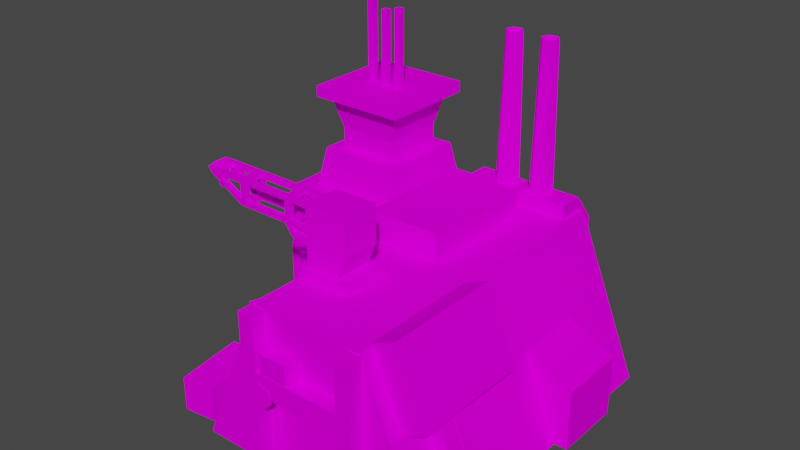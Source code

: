 # Source: barack_4_b.blend  (saved by Blender 3.1.7; exported with 4.5.12 LTS)
import bpy
from mathutils import Matrix  # noqa: F401  (used for matrix-valued properties, if any)

bpy.ops.wm.read_factory_settings(use_empty=True)
scene = bpy.context.scene
scene.name = 'Scene'

# ---- collections
col_collection = bpy.data.collections.new('Collection'); scene.collection.children.link(col_collection)

# ---- images (referenced by path relative to the original .blend; pixels are not part of the script)
import os
ASSET_DIR = os.environ.get("B2B_ASSET_DIR", "")  # directory of the original .blend (textures are referenced by path, not embedded)
HERE = os.path.dirname(os.path.abspath(__file__))  # packed textures are extracted next to this script under _unpacked/

def load_image(name, relpath, width, height, colorspace="sRGB"):
    """Load a texture the original file referenced (path relative to the .blend, or extracted next to this script)."""
    p = next((c for c in (os.path.join(HERE, relpath), os.path.join(ASSET_DIR, relpath)) if relpath and os.path.exists(c)), "")
    if p:
        img = bpy.data.images.load(p, check_existing=True)
        img.name = name
    else:  # same state as the original file: an image datablock whose file is absent (Cycles renders it pink)
        img = bpy.data.images.new(name, width, height)
        img.source = "FILE"
        img.filepath = "//" + (relpath or name)
    img.colorspace_settings.name = colorspace
    return img
img_barack5_2d_view_png = load_image('barack5_2D_View.png', 'barack5_2D_View.png', 1024, 1024, 'sRGB')

# ---- materials (node trees are filled in below, after node groups)
mat_barack_1 = bpy.data.materials.new('barack.1')
mat_barack_1.use_transparent_shadow = False

# ---- node groups
ng_auto_smooth = bpy.data.node_groups.new('Auto Smooth', 'GeometryNodeTree')
_s = ng_auto_smooth.interface.new_socket(name='Geometry', in_out='OUTPUT', socket_type='NodeSocketGeometry')
_s = ng_auto_smooth.interface.new_socket(name='Geometry', in_out='INPUT', socket_type='NodeSocketGeometry')
_s = ng_auto_smooth.interface.new_socket(name='Angle', in_out='INPUT', socket_type='NodeSocketFloat')
_s.subtype = 'ANGLE'
_s.min_value = 0.0
_s.max_value = 3.142
ng_auto_smooth.is_modifier = True
_N = ng_auto_smooth.nodes; _L = ng_auto_smooth.links
n0 = _N.new('NodeGroupOutput'); n0.name = 'Group Output'; n0.location = (480, -100)
n1 = _N.new('NodeGroupInput'); n1.name = 'Group Input'; n1.location = (-420, -300)
n2 = _N.new('NodeGroupInput'); n2.name = 'Group Input.001'; n2.location = (-60, -100)
n3 = _N.new('GeometryNodeSetShadeSmooth'); n3.name = 'Set Shade Smooth'; n3.location = (120, -100)
n3.domain = 'EDGE'
n4 = _N.new('GeometryNodeSetShadeSmooth'); n4.name = 'Set Shade Smooth.001'; n4.location = (300, -100)
n5 = _N.new('GeometryNodeInputMeshEdgeAngle'); n5.name = 'Edge Angle'; n5.location = (-420, -220)
n6 = _N.new('GeometryNodeInputEdgeSmooth'); n6.name = 'Is Edge Smooth'; n6.location = (-60, -160)
n7 = _N.new('GeometryNodeInputShadeSmooth'); n7.name = 'Is Face Smooth'; n7.location = (-240, -340)
n8 = _N.new('FunctionNodeBooleanMath'); n8.name = 'Boolean Math'; n8.location = (-60, -220)
n9 = _N.new('FunctionNodeCompare'); n9.name = 'Compare'; n9.location = (-240, -180)
n9.operation = 'LESS_EQUAL'
_L.new(n5.outputs[0], n9.inputs[0])
_L.new(n4.outputs[0], n0.inputs[0])
_L.new(n1.outputs[1], n9.inputs[1])
_L.new(n9.outputs[0], n8.inputs[0])
_L.new(n7.outputs[0], n8.inputs[1])
_L.new(n2.outputs[0], n3.inputs[0])
_L.new(n6.outputs[0], n3.inputs[1])
_L.new(n3.outputs[0], n4.inputs[0])
_L.new(n8.outputs[0], n3.inputs[2])
n0.is_active_output = True

# ---- material node trees
mat_barack_1.use_nodes = True; mat_barack_1.node_tree.nodes.clear()
_N = mat_barack_1.node_tree.nodes; _L = mat_barack_1.node_tree.links
n0 = _N.new('ShaderNodeBsdfPrincipled'); n0.name = 'Principled BSDF'; n0.location = (10, 300)
n0.distribution = 'GGX'
n0.subsurface_method = 'RANDOM_WALK_SKIN'
n0.inputs[3].default_value = 1.45
n0.inputs[13].default_value = 0.0
n0.inputs[27].default_value = (0.0, 0.0, 0.0, 1.0)
n0.inputs[28].default_value = 1.0
n1 = _N.new('ShaderNodeOutputMaterial'); n1.name = 'Material Output'; n1.location = (300, 300)
n2 = _N.new('ShaderNodeTexImage'); n2.name = 'Image Texture'; n2.location = (-280, 275)
n2.image = img_barack5_2d_view_png
_L.new(n0.outputs[0], n1.inputs[0])
_L.new(n2.outputs[0], n0.inputs[0])
n1.is_active_output = True

# ---- world
world_world = bpy.data.worlds.new('World'); scene.world = world_world
world_world.use_nodes = True; world_world.node_tree.nodes.clear()
_N = world_world.node_tree.nodes; _L = world_world.node_tree.links
n0 = _N.new('ShaderNodeOutputWorld'); n0.name = 'World Output'; n0.location = (300, 300)
n1 = _N.new('ShaderNodeBackground'); n1.name = 'Background'; n1.location = (10, 300)
n1.inputs[0].default_value = (0.05088, 0.05088, 0.05088, 1.0)
_L.new(n1.outputs[0], n0.inputs[0])
n0.is_active_output = True
world_world.color = (0.05088, 0.05088, 0.05088)
world_world.use_sun_shadow = False
world_world.sun_shadow_jitter_overblur = 0.0

# ---- meshes
me_barack_1 = bpy.data.meshes.new('barack.1')
me_barack_1.from_pydata([(-1.048, -3.71, 3.432), (4.612, -3.71, 3.432), (3.11, -0.04759, 3.432), (4.612, -3.71, -3.779), (0.4544, -0.04759, 3.432), (4.612, -3.71, -2.321), (4.612, -3.71, -0.7202), (3.11, -0.04758, -3.779), (3.814, -1.763, -0.7202), (3.814, -1.763, -2.321), (-2.199, -0.04758, -1.12), (0.4544, -0.04758, -0.7202), (4.612, -2.176, -0.7202), (4.612, -2.176, -2.321), (4.907, -3.71, -2.321), (4.907, -3.71, -0.7202), (4.907, -2.316, -0.7202), (4.907, -2.316, -2.321), (2.69, -3.71, -3.779), (0.6641, -0.04758, -3.779), (0.8737, -3.71, 3.432), (2.69, -3.71, 3.432), (0.8737, -3.71, -3.779), (2.69, -1.763, 3.432), (0.8737, -1.763, 3.432), (0.06235, -0.04758, -1.12), (0.06235, -0.04758, -3.391), (-2.199, -0.04758, -3.391), (-2.043, 0.834, -1.279), (-0.09364, 0.834, -1.279), (-0.09364, 0.834, -3.237), (-2.043, 0.834, -3.237), (-1.765, 0.834, -1.562), (-0.3711, 0.834, -1.562), (-0.3711, 0.834, -2.963), (-1.765, 0.834, -2.963), (-1.955, 2.029, -1.369), (-0.1815, 2.029, -1.369), (-0.1815, 2.029, -3.15), (-1.955, 2.029, -3.15), (-2.171, 2.029, -1.148), (0.03454, 2.029, -1.148), (0.03454, 2.029, -3.364), (-2.171, 2.029, -3.364), (-2.171, 2.284, -3.364), (0.03454, 2.284, -3.364), (0.03454, 2.284, -1.148), (-2.171, 2.284, -1.148), (-0.3711, 1.304, -1.562), (-1.765, 1.304, -1.562), (-1.765, 1.304, -2.963), (-0.3711, 1.304, -2.963), (-2.591, -3.71, -3.779), (-1.048, -3.71, -0.7202), (-2.591, -3.71, -0.7202), (-2.591, -0.04758, -0.7202), (-2.591, -0.04758, -3.779), (0.8737, -3.71, 3.307), (2.69, -3.71, 3.307), (2.69, -1.763, 3.307), (0.8737, -1.763, 3.307), (0.426, -3.71, 3.772), (0.426, -3.71, 3.425), (0.426, -0.07434, 3.425), (0.7749, -3.71, 3.772), (0.7749, -0.07434, 3.772), (0.7749, -3.71, 3.425), (0.7749, -0.07434, 3.425), (0.426, -0.07434, 3.772), (0.7749, -1.745, 3.425), (0.7749, -1.745, 3.772), (0.7749, -1.269, 3.425), (0.7749, -1.269, 3.772), (2.789, -1.269, 3.772), (2.789, -1.745, 3.772), (3.138, -3.71, 3.772), (3.138, -3.71, 3.425), (3.138, -0.07434, 3.425), (2.789, -3.71, 3.772), (2.789, -0.07434, 3.772), (2.789, -3.71, 3.425), (2.789, -0.07434, 3.425), (3.138, -0.07434, 3.772), (2.789, -1.745, 3.425), (2.789, -1.269, 3.425), (3.729, -1.665, 3.119), (3.058, -0.004829, 3.119), (3.729, -1.665, 0.4159), (3.058, -0.004828, 0.4159), (4.306, -1.393, 3.119), (3.635, 0.2677, 3.119), (4.306, -1.393, 0.4159), (3.635, 0.2677, 0.4159), (0.9095, -1.243, 3.763), (0.9095, -0.8125, 3.763), (0.9095, -1.243, 3.445), (0.9095, -0.8125, 3.445), (1.572, -1.243, 3.763), (1.572, -0.8125, 3.763), (1.572, -1.243, 3.445), (1.572, -0.8125, 3.445), (4.059, -1.492, 2.109), (4.955, -3.71, 2.109), (4.059, -1.492, 2.451), (4.955, -3.71, 2.451), (3.756, -1.639, 2.109), (4.602, -3.71, 2.109), (3.756, -1.639, 2.451), (4.602, -3.71, 2.451), (4.059, -1.492, 1.704), (4.955, -3.71, 1.704), (4.059, -1.492, 2.046), (4.955, -3.71, 2.046), (3.756, -1.639, 1.704), (4.602, -3.71, 1.704), (3.756, -1.639, 2.046), (4.602, -3.71, 2.046), (0.4567, 0.5884, 0.1009), (2.133, 0.5884, 0.1009), (0.4567, 0.5884, -2.602), (2.133, 0.5884, -2.602), (0.4567, -0.09232, 0.1009), (2.133, -0.09232, 0.1009), (0.4567, -0.09231, -2.602), (2.133, -0.09231, -2.602), (-1.5, 2.181, -2.091), (-1.5, 4.29, -2.091), (-1.5, 2.181, -2.243), (-1.5, 4.29, -2.243), (-1.347, 2.181, -2.091), (-1.347, 4.29, -2.091), (-1.347, 2.181, -2.243), (-1.347, 4.29, -2.243), (-1.123, 2.19, -2.096), (-1.123, 3.953, -2.096), (-1.123, 2.19, -2.238), (-1.123, 3.953, -2.238), (-0.9803, 2.19, -2.096), (-0.9803, 3.953, -2.096), (-0.9803, 2.19, -2.238), (-0.9803, 3.953, -2.238), (-0.7682, 2.212, -2.096), (-0.7682, 4.041, -2.096), (-0.7682, 2.212, -2.238), (-0.7682, 4.041, -2.238), (-0.6257, 2.212, -2.096), (-0.6257, 4.041, -2.096), (-0.6257, 2.212, -2.238), (-0.6257, 4.041, -2.238), (1.831, -3.71, -3.099), (1.831, 0.2736, -3.099), (1.831, -3.71, -4.212), (3.024, -3.71, -3.099), (3.024, 0.2736, -3.099), (3.024, -3.71, -4.212), (1.831, 0.2736, -3.679), (1.831, -0.4069, -4.212), (3.024, -0.4069, -4.212), (3.024, 0.2736, -3.679), (1.733, -3.71, -3.099), (1.733, 0.2736, -3.099), (1.733, -3.71, -4.212), (0.5396, -3.71, -3.099), (0.5396, 0.2736, -3.099), (0.5396, -3.71, -4.212), (1.733, 0.2736, -3.679), (1.733, -0.4069, -4.212), (0.5396, -0.4069, -4.212), (0.5396, 0.2736, -3.679), (-2.031, -3.71, 3.285), (-2.031, -2.904, 3.285), (-2.246, -3.71, 1.669), (-2.246, -2.904, 1.669), (-1.272, -3.71, 3.185), (-1.272, -2.904, 3.185), (-1.487, -3.71, 1.569), (-1.487, -2.904, 1.569), (0.766, 1.257, 1.865), (0.766, 1.376, 1.755), (-1.435, 1.376, 1.755), (-1.266, 1.376, 1.755), (-1.266, 1.257, 1.755), (-1.266, 1.257, 1.865), (-1.351, 1.376, 1.865), (-0.2107, 1.257, 1.865), (-0.05397, 1.376, 1.755), (-0.1323, 1.376, 1.865), (-1.435, 1.376, 1.44), (-0.2107, 1.376, 1.597), (-0.05397, 1.257, 1.597), (-0.2107, 1.257, 1.597), (-0.2107, 1.073, 1.865), (-0.2107, 1.073, 1.755), (-1.435, 1.073, 1.755), (-1.266, 1.073, 1.865), (-1.435, 0.8901, 1.865), (-1.435, 0.8901, 1.755), (-1.266, 0.7711, 1.755), (-1.266, 0.8901, 1.755), (-0.05397, 0.8901, 1.755), (-0.2107, 0.7711, 1.755), (-1.435, 0.8901, 1.597), (-1.266, 0.8901, 1.597), (-0.05397, 0.8901, 1.597), (-0.2107, 0.8901, 1.597), (-2.279, 1.257, 1.755), (-2.072, 1.257, 1.865), (-2.072, 1.257, 1.755), (-2.356, 1.376, 1.597), (0.004498, 0.6892, 1.755), (-0.02868, 0.5237, 1.755), (-0.02868, 0.5237, 1.865), (0.6042, 0.3842, 1.755), (0.766, 1.257, 1.33), (-1.435, 1.257, 1.33), (-1.266, 1.257, 1.44), (-1.266, 1.257, 1.33), (-1.351, 1.376, 1.33), (-0.05397, 1.257, 1.33), (-0.05397, 1.257, 1.44), (-0.2107, 1.376, 1.44), (-0.2107, 1.073, 1.33), (-0.05397, 1.073, 1.33), (-0.05397, 1.073, 1.44), (-1.435, 1.073, 1.33), (-1.266, 1.073, 1.33), (0.766, 0.8901, 1.33), (-1.435, 0.8901, 1.33), (0.766, 0.8901, 1.44), (-1.435, 0.8901, 1.44), (-1.266, 0.8901, 1.33), (-0.05397, 0.8901, 1.33), (-0.05397, 0.7711, 1.44), (-0.2107, 0.7711, 1.44), (-0.05397, 0.7711, 1.33), (-2.279, 1.257, 1.33), (-2.279, 1.257, 1.44), (-2.356, 1.376, 1.33), (-2.145, 1.376, 1.33), (-0.02868, 0.5237, 1.44), (0.004498, 0.6892, 1.33), (-2.086, -3.246, 0.5625), (-2.431, -3.246, -0.1684), (-1.852, -3.104, 0.4529), (-2.197, -3.104, -0.278), (-1.631, -3.275, 0.3498), (-1.977, -3.275, -0.3811), (-1.645, -3.588, 0.3563), (-1.991, -3.588, -0.3745), (-1.879, -3.71, 0.4659), (-2.225, -3.71, -0.2649), (-2.1, -3.559, 0.569), (-2.445, -3.559, -0.1618), (0.4809, 0.1558, 2.174), (0.4809, -0.07358, 2.174), (0.4809, 0.1558, 1.055), (0.4809, -0.07358, 1.055), (1.664, 0.1558, 2.174), (1.664, -0.07358, 2.174), (1.664, 0.1558, 1.055), (1.664, -0.07358, 1.055), (0.5361, 1.484, 2.046), (1.128, 0.1187, 2.046), (1.128, 0.1187, 1.182), (1.534, 1.484, 1.182), (1.534, 1.484, 2.046), (1.308, 0.1187, 2.046), (-2.252, 1.465, 1.486), (-2.129, 1.389, 1.486), (-2.129, 1.389, 1.733), (-2.252, 1.159, 1.486), (-2.374, 1.236, 1.486), (-2.299, 1.107, 1.641), (-2.299, 1.202, 1.641), (-2.299, 1.107, 1.554), (-2.299, 1.202, 1.554), (-2.211, 1.107, 1.641), (-2.211, 1.202, 1.554), (-2.268, 1.016, 1.569), (-2.215, 1.035, 1.625), (-2.192, 0.9432, 1.62), (-2.192, 0.9432, 1.575), (-2.246, 0.8876, 1.621), (-2.204, 0.8628, 1.621), (-2.204, 0.8628, 1.574), (-2.281, 0.8688, 1.618), (-2.278, 0.8232, 1.618), (-2.345, 0.8579, 1.615), (-2.362, 0.9158, 1.612), (1.461, 0.2241, -3.681), (1.423, 3.687, -3.579), (1.641, 0.2241, -3.464), (1.533, 3.687, -3.446), (1.541, 0.2241, -3.2), (1.472, 3.687, -3.284), (1.262, 0.2241, -3.154), (1.301, 3.687, -3.256), (1.083, 0.2241, -3.372), (1.19, 3.687, -3.389), (1.182, 0.2241, -3.635), (1.251, 3.687, -3.551), (-1.381, -3.71, -3.711), (-1.259, -0.6935, -3.711), (-1.381, -3.71, -4.092), (-1.259, -0.6935, -4.092), (-0.9982, -3.71, -3.711), (-0.9982, -0.6055, -3.711), (-0.9982, -3.71, -4.092), (-0.9982, -0.6055, -4.092), (-1.381, -0.9854, -3.711), (-1.381, -0.9854, -4.092), (-0.9982, -0.9854, -4.092), (-0.9982, -0.9854, -3.711), (0.5454, -0.6055, -4.092), (0.5454, -0.6055, -3.711), (0.5454, -0.9854, -4.092), (0.5454, -0.9854, -3.711), (-2.032, -1.952, 1.324), (-1.783, -1.948, 0.603), (-2.029, -3.71, 1.316), (-1.781, -3.71, 0.5956), (-1.308, -1.952, 1.571), (-1.059, -1.948, 0.8505), (-1.305, -3.71, 1.564), (-1.056, -3.71, 0.8431), (-1.679, -0.818, -0.497), (-1.679, -1.542, -0.497), (-0.5941, -0.818, -0.497), (-0.5941, -1.542, -0.497), (-1.679, -0.818, -0.7474), (-1.679, -1.542, -0.7474), (-0.5941, -0.818, -0.7474), (-0.5941, -1.542, -0.7474), (-2.545, -3.71, -0.5449), (-2.486, -1.337, -0.5449), (-2.545, -3.71, -0.7269), (-2.486, -1.337, -0.7269), (-2.362, -3.71, -0.5449), (-2.362, -1.295, -0.5449), (-2.362, -3.71, -0.7269), (-2.362, -1.295, -0.7269), (-2.545, -1.476, -0.5449), (-2.545, -1.476, -0.7269), (-2.362, -1.476, -0.7269), (-2.362, -1.476, -0.5449), (-1.624, -1.295, -0.7269), (-1.624, -1.295, -0.5449), (-1.624, -1.476, -0.7269), (-1.624, -1.476, -0.5449), (2.334, 0.2241, -3.681), (2.296, 3.687, -3.579), (2.513, 0.2241, -3.464), (2.406, 3.687, -3.446), (2.414, 0.2241, -3.2), (2.345, 3.687, -3.284), (2.135, 0.2241, -3.154), (2.173, 3.687, -3.256), (1.956, 0.2241, -3.372), (2.063, 3.687, -3.389), (2.055, 0.2241, -3.635), (2.124, 3.687, -3.551), (1.103, -1.557, 3.754), (0.8517, -1.478, 3.754), (0.6627, -1.674, 3.754), (0.7252, -1.949, 3.754), (0.9768, -2.028, 3.754), (1.166, -1.832, 3.754), (1.103, -1.557, 3.788), (0.8517, -1.478, 3.788), (0.6627, -1.674, 3.788), (0.7252, -1.949, 3.788), (0.9768, -2.028, 3.788), (1.166, -1.832, 3.788), (0.1429, 0.0286, -0.0416), (-1.339, -3.71, -0.0416), (0.1429, 0.0286, -0.3839), (-1.339, -3.71, -0.3839), (0.4299, -0.1502, -0.0416), (-0.986, -3.71, -0.0416), (0.4299, -0.1502, -0.3839), (-0.986, -3.71, -0.3839), (0.3359, 0.2917, -0.0416), (0.3359, 0.2917, -0.3839), (0.473, -0.04479, -0.0416), (0.473, -0.04479, -0.3839), (0.5333, 0.3745, -0.0416), (0.5333, 0.3745, -0.3839), (0.6016, -0.0186, -0.0416), (0.6016, -0.0186, -0.3839), (-0.9004, -3.71, -3.711), (-0.7783, -1.213, -3.711), (-0.9004, -3.71, -4.092), (-0.7783, -1.213, -4.092), (-0.5178, -3.71, -3.711), (-0.5178, -1.125, -3.711), (-0.5178, -3.71, -4.092), (-0.5178, -1.125, -4.092), (-0.9004, -1.505, -3.711), (-0.9004, -1.505, -4.092), (-0.5178, -1.505, -4.092), (-0.5178, -1.505, -3.711), (0.5616, -1.125, -4.092), (0.5616, -1.125, -3.711), (0.5616, -1.505, -4.092), (0.5616, -1.505, -3.711), (-2.467, -3.71, -3.145), (-2.467, 0.2736, -3.145), (-3.045, -3.71, -3.145), (-2.467, -3.71, -2.363), (-2.467, 0.2736, -2.363), (-3.045, -3.71, -2.363), (-2.768, 0.2736, -3.145), (-3.045, -0.4069, -3.145), (-3.045, -0.4069, -2.363), (-2.768, 0.2736, -2.363), (-2.467, -0.387, -3.145), (-2.467, -0.387, -2.363), (-2.032, -0.387, -3.145), (-2.032, 0.2736, -3.145), (-2.032, 0.2736, -2.363), (-2.032, -0.387, -2.363), (1.565, 3.687, -3.451), (1.434, 3.687, -3.609), (1.492, 3.687, -3.26), (1.29, 3.687, -3.226), (1.159, 3.687, -3.384), (1.231, 3.687, -3.576), (2.437, 3.687, -3.451), (2.307, 3.687, -3.609), (2.365, 3.687, -3.26), (2.162, 3.687, -3.226), (2.032, 3.687, -3.384), (2.104, 3.687, -3.576), (1.423, 3.623, -3.579), (1.472, 3.623, -3.284), (1.301, 3.623, -3.256), (1.251, 3.623, -3.551), (2.296, 3.623, -3.579), (2.345, 3.623, -3.284), (2.173, 3.623, -3.256), (2.124, 3.623, -3.551), (1.533, 3.623, -3.446), (1.19, 3.623, -3.389), (2.406, 3.623, -3.446), (2.063, 3.623, -3.389), (-1.435, 1.257, 1.865), (0.766, 1.257, 1.755), (-1.435, 1.257, 1.755), (0.766, 1.376, 1.865), (-0.05397, 1.257, 1.865), (-0.05397, 1.257, 1.755), (-0.2107, 1.257, 1.755), (-0.2107, 1.376, 1.755), (-1.435, 1.257, 1.597), (-1.266, 1.257, 1.597), (-0.05397, 1.073, 1.865), (-0.05397, 1.073, 1.755), (-1.435, 1.073, 1.865), (-1.266, 1.073, 1.755), (0.766, 0.8901, 1.865), (0.766, 0.8901, 1.755), (0.766, 0.7711, 1.865), (0.766, 0.7711, 1.755), (-1.435, 0.7711, 1.755), (-1.266, 0.8901, 1.865), (-1.435, 0.7711, 1.865), (-0.2107, 0.8901, 1.865), (-0.05397, 0.8901, 1.865), (-0.2107, 0.8901, 1.755), (-0.05397, 0.7711, 1.755), (-0.05397, 0.7711, 1.865), (-0.2107, 0.7711, 1.865), (-1.435, 0.7711, 1.44), (-0.05397, 0.7711, 1.597), (-2.279, 1.257, 1.865), (-2.356, 1.376, 1.865), (-2.145, 1.376, 1.865), (-2.145, 1.376, 1.755), (-2.072, 1.257, 1.597), (0.004498, 0.6892, 1.865), (0.6053, 0.5536, 1.755), (0.6053, 0.5536, 1.865), (0.6042, 0.3842, 1.865), (0.766, 1.257, 1.44), (-1.435, 1.257, 1.44), (0.766, 1.376, 1.33), (0.766, 1.376, 1.44), (-1.266, 1.376, 1.44), (-0.2107, 1.257, 1.33), (-0.2107, 1.257, 1.44), (-0.05397, 1.376, 1.44), (-0.1323, 1.376, 1.33), (-0.2107, 1.073, 1.44), (-1.435, 1.073, 1.44), (-1.266, 1.073, 1.44), (0.766, 0.7711, 1.33), (0.766, 0.7711, 1.44), (-1.266, 0.7711, 1.44), (-1.266, 0.8901, 1.44), (-1.435, 0.7711, 1.33), (-0.2107, 0.8901, 1.33), (-0.05397, 0.8901, 1.44), (-0.2107, 0.8901, 1.44), (-0.2107, 0.7711, 1.33), (-2.145, 1.376, 1.44), (-2.072, 1.257, 1.33), (-2.072, 1.257, 1.44), (0.004498, 0.6892, 1.44), (-0.02868, 0.5237, 1.33), (0.6053, 0.5536, 1.44), (0.6042, 0.3842, 1.44), (0.6053, 0.5536, 1.33), (0.6042, 0.3842, 1.33), (0.5361, 0.1187, 2.046), (0.5361, 1.484, 1.182), (0.5361, 0.1187, 1.182), (1.128, 1.484, 2.046), (1.128, 1.484, 1.182), (1.308, 0.1187, 1.182), (1.534, 0.6401, 1.182), (1.534, 0.6401, 2.046), (-2.252, 1.465, 1.733), (-2.129, 1.236, 1.486), (-2.129, 1.236, 1.733), (-2.252, 1.159, 1.733), (-2.374, 1.236, 1.733), (-2.374, 1.389, 1.486), (-2.374, 1.389, 1.733), (-2.211, 1.202, 1.641), (-2.211, 1.107, 1.554), (-2.268, 1.016, 1.625), (-2.215, 1.035, 1.569), (-2.235, 0.9278, 1.62), (-2.235, 0.9278, 1.575), (-2.246, 0.8876, 1.574), (-2.281, 0.8688, 1.576), (-2.278, 0.8232, 1.576), (-2.322, 0.8872, 1.615), (-2.322, 0.8872, 1.58), (-2.345, 0.8579, 1.58), (-2.339, 0.9326, 1.612), (-2.339, 0.9326, 1.583), (-2.362, 0.9158, 1.583), (0.8737, -3.71, 3.074), (2.69, -3.71, 3.074), (2.69, -1.763, 3.074), (0.8737, -1.763, 3.074), (0.4494, -3.706, 3.074), (3.115, -3.706, 3.074), (3.115, -1.264, 3.074), (0.4494, -1.264, 3.074), (0.4494, -3.706, -2.71), (3.115, -3.706, -2.71), (3.115, -1.264, -2.71), (0.4494, -1.264, -2.71)], [], [(4, 53, 0), (7, 2, 8), (18, 7, 3), (5, 9, 13), (52, 56, 22), (8, 1, 6), (7, 5, 3), (8, 13, 9), (8, 6, 12), (6, 16, 12), (14, 16, 15), (12, 17, 13), (5, 17, 14), (20, 4, 0), (2, 21, 1), (18, 22, 7), (23, 58, 21), (4, 7, 11), (4, 23, 2), (11, 7, 19), (22, 56, 19), (25, 28, 10), (27, 30, 26), (56, 10, 27), (11, 10, 55), (56, 26, 19), (30, 33, 29), (27, 28, 31), (26, 29, 25), (49, 39, 50), (49, 37, 36), (31, 34, 30), (28, 33, 32), (31, 32, 35), (36, 41, 40), (39, 42, 38), (48, 38, 37), (50, 38, 51), (42, 46, 41), (40, 44, 43), (36, 43, 39), (37, 42, 41), (44, 47, 46), (41, 47, 40), (43, 45, 42), (35, 51, 34), (34, 48, 33), (33, 49, 32), (32, 50, 35), (55, 53, 11), (20, 60, 24), (24, 59, 23), (4, 11, 53), (11, 26, 25), (8, 9, 7), (8, 2, 1), (7, 9, 5), (11, 19, 26), (8, 12, 13), (6, 15, 16), (14, 17, 16), (12, 16, 17), (5, 13, 17), (20, 24, 4), (2, 23, 21), (23, 59, 58), (4, 2, 7), (4, 24, 23), (7, 22, 19), (25, 29, 28), (27, 31, 30), (56, 55, 10), (11, 25, 10), (56, 27, 26), (30, 34, 33), (27, 10, 28), (26, 30, 29), (49, 36, 39), (49, 48, 37), (31, 35, 34), (28, 29, 33), (31, 28, 32), (36, 37, 41), (39, 43, 42), (48, 51, 38), (50, 39, 38), (42, 45, 46), (40, 47, 44), (36, 40, 43), (37, 38, 42), (46, 45, 44), (41, 46, 47), (43, 44, 45), (35, 50, 51), (34, 51, 48), (33, 48, 49), (32, 49, 50), (55, 54, 53), (52, 55, 56), (54, 55, 52), (20, 57, 60), (24, 60, 59), (65, 68, 72), (72, 68, 70), (69, 71, 83), (82, 79, 73), (82, 73, 74), (71, 73, 84), (63, 67, 71), (67, 68, 65), (61, 70, 68), (66, 70, 64), (62, 69, 66), (61, 63, 62), (74, 69, 83), (72, 74, 73), (63, 71, 69), (81, 73, 79), (71, 65, 72), (72, 73, 71), (84, 81, 77), (81, 82, 77), (74, 75, 82), (80, 74, 83), (76, 83, 77), (75, 77, 82), (83, 84, 77), (83, 71, 84), (85, 88, 87), (87, 92, 91), (92, 89, 91), (90, 85, 89), (87, 89, 85), (88, 90, 92), (94, 95, 93), (96, 99, 95), (100, 97, 99), (98, 93, 97), (99, 93, 95), (96, 98, 100), (102, 101, 103), (103, 107, 108), (108, 107, 105), (106, 105, 101), (107, 103, 101), (110, 109, 111), (111, 115, 116), (116, 115, 113), (114, 113, 109), (115, 111, 109), (118, 119, 117), (120, 123, 119), (123, 122, 121), (121, 118, 117), (123, 117, 119), (120, 122, 124), (126, 127, 125), (128, 131, 127), (132, 129, 131), (130, 125, 129), (131, 125, 127), (128, 130, 132), (134, 135, 133), (136, 139, 135), (140, 137, 139), (138, 133, 137), (139, 133, 135), (136, 138, 140), (142, 143, 141), (144, 147, 143), (148, 145, 147), (146, 141, 145), (147, 141, 143), (144, 146, 148), (156, 154, 151), (157, 153, 152), (153, 149, 152), (150, 155, 156), (158, 156, 155), (155, 153, 158), (164, 166, 161), (163, 168, 167), (159, 163, 162), (166, 165, 160), (166, 168, 165), (163, 165, 168), (170, 171, 169), (172, 175, 171), (176, 173, 175), (174, 169, 173), (176, 170, 174), (186, 177, 448), (185, 448, 178), (183, 184, 186), (177, 450, 446), (178, 177, 446), (450, 178, 446), (179, 183, 180), (180, 187, 179), (452, 186, 185), (450, 190, 189), (450, 192, 451), (182, 451, 184), (181, 452, 451), (180, 186, 452), (447, 187, 453), (447, 454, 181), (452, 190, 451), (185, 188, 452), (450, 490, 185), (451, 191, 184), (449, 191, 455), (445, 194, 182), (182, 458, 181), (181, 193, 447), (465, 205, 463), (462, 199, 460), (465, 463, 197), (472, 197, 463), (457, 196, 195), (470, 209, 469), (199, 204, 468), (192, 199, 468), (200, 198, 468), (471, 197, 200), (201, 463, 196), (497, 198, 197), (202, 196, 198), (204, 200, 468), (233, 469, 200), (473, 199, 469), (191, 468, 466), (456, 467, 199), (194, 195, 464), (458, 464, 198), (193, 198, 196), (207, 195, 196), (476, 474, 206), (205, 478, 207), (179, 207, 477), (183, 206, 445), (445, 207, 447), (179, 476, 183), (465, 206, 474), (463, 207, 196), (477, 208, 475), (211, 212, 482), (200, 209, 210), (200, 211, 471), (480, 482, 212), (211, 481, 479), (479, 480, 209), (210, 480, 212), (213, 491, 485), (488, 217, 491), (483, 218, 213), (213, 486, 483), (237, 504, 238), (486, 219, 483), (217, 187, 487), (224, 484, 214), (219, 190, 489), (492, 219, 489), (489, 216, 488), (220, 215, 489), (491, 487, 220), (180, 215, 487), (454, 484, 215), (190, 220, 489), (188, 490, 220), (221, 489, 488), (218, 221, 488), (219, 222, 218), (225, 214, 216), (494, 216, 215), (493, 215, 484), (234, 226, 495), (232, 495, 496), (231, 228, 226), (496, 226, 228), (236, 499, 472), (228, 232, 496), (229, 224, 227), (500, 234, 503), (507, 234, 232), (501, 204, 203), (230, 502, 500), (498, 233, 502), (497, 503, 233), (472, 201, 229), (229, 202, 498), (233, 204, 502), (501, 473, 232), (502, 221, 500), (231, 221, 222), (501, 222, 223), (227, 225, 230), (230, 494, 498), (498, 493, 229), (227, 506, 229), (235, 238, 505), (478, 236, 506), (187, 506, 484), (505, 217, 214), (506, 214, 484), (217, 504, 187), (499, 505, 227), (506, 472, 229), (205, 237, 236), (208, 504, 237), (508, 510, 239), (233, 507, 232), (240, 503, 234), (508, 233, 503), (511, 508, 240), (509, 240, 507), (239, 509, 507), (241, 243, 244), (243, 245, 246), (246, 245, 247), (248, 247, 249), (246, 248, 252), (250, 249, 251), (251, 241, 242), (247, 251, 249), (254, 253, 255), (256, 255, 259), (260, 259, 257), (258, 257, 253), (259, 255, 253), (256, 260, 258), (513, 261, 514), (516, 520, 265), (262, 516, 261), (517, 514, 261), (515, 263, 262), (262, 263, 518), (519, 264, 265), (517, 516, 265), (266, 518, 519), (263, 519, 518), (521, 268, 267), (269, 522, 268), (523, 270, 522), (270, 525, 271), (271, 527, 526), (526, 521, 267), (270, 271, 526), (273, 274, 272), (275, 529, 274), (277, 276, 529), (528, 272, 276), (274, 530, 272), (275, 528, 277), (531, 533, 278), (276, 531, 529), (276, 530, 279), (529, 278, 274), (280, 284, 281), (279, 281, 531), (278, 532, 530), (279, 532, 280), (282, 286, 283), (533, 282, 532), (532, 283, 280), (533, 284, 534), (536, 287, 539), (284, 286, 536), (534, 285, 282), (539, 288, 542), (285, 538, 537), (285, 287, 286), (537, 288, 287), (289, 421, 291), (421, 293, 291), (423, 295, 293), (295, 425, 297), (292, 434, 294), (425, 299, 297), (426, 289, 299), (295, 297, 299), (302, 310, 309), (304, 311, 310), (308, 315, 311), (312, 302, 309), (307, 301, 303), (304, 306, 308), (312, 301, 305), (311, 305, 307), (310, 307, 303), (309, 303, 301), (313, 316, 315), (306, 313, 308), (311, 316, 312), (312, 314, 306), (317, 320, 319), (324, 321, 323), (321, 318, 317), (319, 321, 317), (320, 322, 324), (325, 328, 327), (328, 331, 327), (332, 329, 331), (330, 325, 329), (331, 325, 327), (328, 330, 332), (334, 342, 341), (336, 343, 342), (340, 347, 343), (344, 334, 341), (336, 338, 340), (344, 333, 337), (343, 337, 339), (342, 339, 335), (341, 335, 333), (345, 348, 347), (338, 345, 340), (343, 348, 344), (344, 346, 338), (349, 427, 351), (427, 353, 351), (429, 355, 353), (355, 431, 357), (360, 437, 350), (431, 359, 357), (432, 349, 359), (355, 357, 359), (366, 364, 361), (361, 363, 362), (370, 372, 367), (369, 367, 368), (365, 370, 364), (363, 368, 362), (366, 371, 365), (364, 369, 363), (362, 367, 361), (361, 372, 366), (373, 375, 376), (375, 379, 380), (380, 379, 377), (378, 377, 373), (373, 381, 382), (383, 384, 388), (377, 379, 384), (373, 377, 383), (375, 382, 384), (386, 385, 387), (381, 385, 386), (381, 383, 387), (382, 386, 388), (390, 398, 397), (392, 399, 398), (396, 403, 399), (400, 390, 397), (395, 389, 391), (392, 394, 396), (400, 389, 393), (399, 393, 395), (398, 395, 391), (397, 391, 389), (401, 404, 403), (394, 401, 396), (399, 404, 400), (400, 402, 394), (410, 412, 407), (408, 413, 410), (406, 417, 415), (405, 412, 415), (412, 414, 411), (409, 411, 414), (405, 416, 408), (416, 414, 413), (415, 411, 406), (417, 419, 420), (409, 418, 406), (415, 420, 416), (416, 419, 409), (67, 63, 68), (61, 64, 70), (66, 69, 70), (62, 63, 69), (61, 68, 63), (74, 70, 69), (72, 70, 74), (81, 84, 73), (71, 67, 65), (81, 79, 82), (74, 78, 75), (80, 78, 74), (76, 80, 83), (75, 76, 77), (85, 86, 88), (87, 88, 92), (92, 90, 89), (90, 86, 85), (87, 91, 89), (88, 86, 90), (94, 96, 95), (96, 100, 99), (100, 98, 97), (98, 94, 93), (99, 97, 93), (96, 94, 98), (102, 103, 104), (103, 108, 104), (108, 105, 106), (106, 101, 102), (107, 101, 105), (110, 111, 112), (111, 116, 112), (116, 113, 114), (114, 109, 110), (115, 109, 113), (118, 120, 119), (120, 124, 123), (123, 124, 122), (121, 122, 118), (123, 121, 117), (120, 118, 122), (126, 128, 127), (128, 132, 131), (132, 130, 129), (130, 126, 125), (131, 129, 125), (128, 126, 130), (134, 136, 135), (136, 140, 139), (140, 138, 137), (138, 134, 133), (139, 137, 133), (136, 134, 138), (142, 144, 143), (144, 148, 147), (148, 146, 145), (146, 142, 141), (147, 145, 141), (144, 142, 146), (156, 157, 154), (152, 154, 157), (157, 158, 153), (153, 150, 149), (151, 149, 156), (149, 150, 156), (158, 157, 156), (155, 150, 153), (164, 167, 166), (167, 164, 162), (162, 163, 167), (159, 160, 163), (160, 159, 166), (159, 161, 166), (166, 167, 168), (163, 160, 165), (170, 172, 171), (172, 176, 175), (176, 174, 173), (174, 170, 169), (176, 172, 170), (186, 449, 177), (185, 186, 448), (183, 182, 184), (177, 449, 450), (178, 448, 177), (450, 185, 178), (447, 193, 457), (184, 449, 186), (450, 451, 190), (450, 456, 192), (183, 445, 182), (182, 181, 451), (181, 180, 452), (180, 183, 186), (447, 179, 187), (181, 454, 180), (452, 188, 190), (185, 490, 188), (450, 189, 490), (451, 192, 191), (449, 184, 191), (445, 457, 194), (182, 194, 458), (181, 458, 193), (460, 199, 467), (465, 474, 205), (462, 469, 199), (472, 497, 197), (457, 193, 196), (470, 479, 209), (199, 203, 204), (192, 456, 199), (464, 195, 465), (468, 198, 464), (200, 197, 198), (471, 465, 197), (201, 472, 463), (497, 202, 198), (202, 201, 196), (204, 233, 200), (233, 473, 469), (473, 203, 199), (191, 192, 468), (455, 191, 466), (194, 457, 195), (458, 194, 464), (193, 458, 198), (205, 474, 475), (207, 206, 195), (179, 447, 207), (183, 476, 206), (445, 206, 207), (179, 477, 476), (465, 195, 206), (463, 205, 207), (475, 208, 205), (207, 478, 477), (211, 210, 212), (200, 469, 209), (471, 211, 479), (200, 210, 211), (211, 482, 481), (210, 209, 480), (213, 218, 491), (488, 216, 217), (483, 219, 218), (213, 485, 486), (486, 490, 219), (187, 180, 487), (224, 493, 484), (491, 218, 488), (220, 490, 491), (219, 189, 190), (492, 223, 219), (216, 214, 217), (489, 215, 216), (220, 487, 215), (491, 217, 487), (484, 453, 187), (180, 454, 215), (190, 188, 220), (490, 189, 219), (221, 492, 489), (218, 222, 221), (219, 223, 222), (225, 224, 214), (494, 225, 216), (493, 494, 215), (234, 231, 226), (232, 234, 495), (499, 230, 500), (231, 501, 228), (496, 495, 226), (236, 235, 499), (228, 501, 232), (229, 493, 224), (500, 231, 234), (507, 240, 234), (501, 502, 204), (501, 223, 492), (499, 227, 230), (230, 498, 502), (498, 497, 233), (498, 202, 497), (229, 201, 202), (232, 473, 233), (501, 203, 473), (502, 492, 221), (231, 500, 221), (501, 231, 222), (227, 224, 225), (230, 225, 494), (237, 235, 236), (227, 505, 506), (235, 237, 238), (478, 205, 236), (187, 504, 506), (505, 238, 217), (506, 505, 214), (217, 238, 504), (499, 235, 505), (506, 236, 472), (205, 208, 237), (208, 477, 504), (233, 239, 507), (240, 508, 503), (508, 239, 233), (509, 511, 240), (239, 510, 509), (241, 244, 242), (243, 246, 244), (246, 247, 248), (248, 249, 250), (246, 242, 244), (242, 246, 252), (252, 248, 250), (250, 251, 252), (251, 242, 252), (251, 245, 241), (241, 245, 243), (245, 251, 247), (254, 255, 256), (256, 259, 260), (260, 257, 258), (258, 253, 254), (259, 253, 257), (256, 258, 254), (515, 517, 263), (266, 520, 262), (262, 520, 516), (262, 261, 513), (517, 261, 516), (515, 262, 513), (262, 518, 266), (519, 265, 520), (517, 265, 264), (266, 519, 520), (264, 519, 517), (517, 519, 263), (521, 269, 268), (269, 523, 522), (523, 524, 270), (270, 524, 525), (523, 269, 521), (271, 525, 527), (526, 267, 270), (267, 268, 270), (268, 522, 270), (273, 275, 274), (275, 277, 529), (277, 528, 276), (528, 273, 272), (274, 278, 530), (275, 273, 528), (531, 281, 533), (276, 279, 531), (276, 272, 530), (529, 531, 278), (280, 283, 284), (279, 280, 281), (278, 533, 532), (279, 530, 532), (282, 285, 286), (533, 534, 282), (532, 282, 283), (533, 281, 284), (536, 286, 287), (534, 284, 536), (284, 283, 286), (534, 535, 285), (539, 287, 288), (285, 535, 538), (285, 537, 287), (542, 288, 540), (537, 540, 288), (289, 422, 421), (421, 423, 293), (423, 424, 295), (295, 424, 425), (298, 436, 300), (352, 438, 354), (290, 441, 292), (425, 426, 299), (426, 422, 289), (299, 289, 295), (289, 291, 293), (295, 289, 293), (302, 304, 310), (304, 308, 311), (308, 313, 315), (312, 306, 302), (307, 305, 301), (304, 302, 306), (312, 309, 301), (311, 312, 305), (310, 311, 307), (309, 310, 303), (313, 314, 316), (306, 314, 313), (311, 315, 316), (312, 316, 314), (317, 318, 320), (324, 322, 321), (321, 322, 318), (319, 323, 321), (320, 318, 322), (325, 326, 328), (328, 332, 331), (332, 330, 329), (330, 326, 325), (331, 329, 325), (328, 326, 330), (334, 336, 342), (336, 340, 343), (340, 345, 347), (344, 338, 334), (336, 334, 338), (344, 341, 333), (343, 344, 337), (342, 343, 339), (341, 342, 335), (345, 346, 348), (338, 346, 345), (343, 347, 348), (344, 348, 346), (349, 428, 427), (427, 429, 353), (429, 430, 355), (355, 430, 431), (358, 440, 360), (296, 442, 298), (350, 443, 352), (431, 432, 359), (432, 428, 349), (359, 349, 355), (349, 351, 353), (355, 349, 353), (366, 365, 364), (361, 364, 363), (370, 371, 372), (369, 370, 367), (365, 371, 370), (363, 369, 368), (366, 372, 371), (364, 370, 369), (362, 368, 367), (361, 367, 372), (373, 376, 374), (375, 380, 376), (380, 377, 378), (378, 373, 374), (373, 382, 375), (383, 388, 387), (377, 384, 383), (373, 383, 381), (375, 384, 379), (386, 387, 388), (381, 386, 382), (381, 387, 385), (382, 388, 384), (390, 392, 398), (392, 396, 399), (396, 401, 403), (400, 394, 390), (395, 393, 389), (392, 390, 394), (400, 397, 389), (399, 400, 393), (398, 399, 395), (397, 398, 391), (401, 402, 404), (394, 402, 401), (399, 403, 404), (400, 404, 402), (410, 413, 412), (408, 416, 413), (406, 418, 417), (405, 407, 412), (412, 413, 414), (409, 406, 411), (405, 415, 416), (416, 409, 414), (415, 412, 411), (417, 418, 419), (409, 419, 418), (415, 417, 420), (416, 420, 419), (292, 422, 290), (292, 423, 421), (294, 424, 423), (298, 424, 296), (298, 426, 425), (300, 422, 426), (352, 428, 350), (352, 429, 427), (354, 430, 429), (358, 430, 356), (358, 432, 431), (360, 428, 432), (435, 434, 433), (439, 438, 437), (434, 441, 433), (433, 436, 435), (436, 442, 435), (438, 443, 437), (437, 440, 439), (440, 444, 439), (354, 439, 356), (300, 433, 290), (294, 435, 296), (356, 444, 358), (292, 441, 434), (360, 440, 437), (298, 442, 436), (352, 443, 438), (290, 433, 441), (358, 444, 440), (296, 435, 442), (350, 437, 443), (292, 421, 422), (292, 294, 423), (294, 296, 424), (298, 425, 424), (298, 300, 426), (300, 290, 422), (352, 427, 428), (352, 354, 429), (354, 356, 430), (358, 431, 430), (358, 360, 432), (360, 350, 428), (354, 438, 439), (300, 436, 433), (294, 434, 435), (356, 439, 444), (477, 475, 476), (447, 457, 445), (449, 456, 450), (459, 470, 461), (461, 469, 462), (466, 465, 471), (460, 467, 459), (459, 462, 460), (470, 466, 471), (468, 464, 466), (455, 466, 467), (471, 479, 470), (485, 490, 486), (499, 500, 503), (472, 499, 497), (501, 492, 502), (477, 506, 504), (512, 509, 510), (515, 514, 517), (524, 523, 521), (534, 536, 535), (535, 539, 538), (542, 540, 541), (538, 540, 537), (538, 542, 541), (447, 453, 454), (449, 455, 456), (459, 467, 470), (461, 470, 469), (466, 464, 465), (459, 461, 462), (470, 467, 466), (456, 455, 467), (476, 475, 474), (480, 481, 482), (479, 481, 480), (485, 491, 490), (454, 453, 484), (497, 499, 503), (498, 494, 493), (477, 478, 506), (508, 512, 510), (512, 511, 509), (511, 512, 508), (513, 514, 515), (521, 527, 525), (525, 524, 521), (526, 527, 521), (535, 536, 539), (538, 541, 540), (538, 539, 542), (60, 545, 59), (58, 545, 544), (57, 546, 60), (545, 548, 544), (546, 547, 550), (543, 548, 547), (545, 550, 549), (548, 551, 547), (550, 553, 549), (548, 553, 552), (547, 554, 550), (554, 552, 553), (60, 546, 545), (58, 59, 545), (57, 543, 546), (545, 549, 548), (546, 543, 547), (543, 544, 548), (545, 546, 550), (548, 552, 551), (550, 554, 553), (548, 549, 553), (547, 551, 554), (554, 551, 552)])
_uv = me_barack_1.uv_layers.new(name='UVMap')
_uv.uv.foreach_set('vector', [0.3507, 0.3311, 0.1714, 0.5191, 0.1714, 0.3311, 0.443, 0.002044, 0.443, 0.3287, 0.359, 0.1406, 0.4454, 0.2413, 0.6112, 0.2602, 0.4454, 0.3283, 0.8088, 0.8378, 0.8088, 0.9331, 0.7825, 0.9021, 0.4454, 0.002044, 0.6112, 0.002044, 0.4454, 0.159, 0.359, 0.1406, 0.2637, 0.3287, 0.2637, 0.1406, 0.443, 0.002044, 0.2637, 0.0681, 0.2637, 0.002044, 0.4578, 0.8645, 0.3853, 0.9052, 0.3853, 0.8645, 0.2847, 0.8572, 0.2847, 0.9525, 0.2583, 0.8882, 0.2847, 0.9525, 0.2484, 0.8991, 0.2583, 0.8882, 0.3105, 0.8898, 0.383, 0.8267, 0.383, 0.8898, 0.4578, 0.9052, 0.3853, 0.92, 0.3853, 0.9052, 0.8088, 0.8378, 0.7725, 0.8911, 0.7965, 0.8327, 0.003144, 0.5004, 0.169, 0.5194, 0.003144, 0.5874, 0.169, 0.3991, 0.003143, 0.4181, 0.003143, 0.3311, 0.4454, 0.2413, 0.4454, 0.159, 0.6112, 0.2602, 0.05631, 0.8668, 0.062, 0.9549, 0.05631, 0.9549, 0.1411, 0.002044, 0.2613, 0.3287, 0.1411, 0.1901, 0.169, 0.5194, 0.09132, 0.4181, 0.169, 0.3991, 0.1411, 0.1901, 0.2613, 0.3287, 0.1506, 0.3287, 0.4454, 0.159, 0.6112, 0.002044, 0.6112, 0.1495, 0.9406, 0.6001, 0.9001, 0.5047, 0.9406, 0.4977, 0.5764, 0.8425, 0.6169, 0.9378, 0.5764, 0.9449, 0.003143, 0.3287, 0.0209, 0.2082, 0.0209, 0.3111, 0.1411, 0.1901, 0.0209, 0.2082, 0.003143, 0.1901, 0.003143, 0.3287, 0.1233, 0.3111, 0.1506, 0.3287, 0.4425, 0.5756, 0.4299, 0.4997, 0.4425, 0.4869, 0.7296, 0.9356, 0.7702, 0.8399, 0.7702, 0.9286, 0.7272, 0.9356, 0.6867, 0.8399, 0.7272, 0.8327, 0.09953, 0.9018, 0.06559, 0.8299, 0.09953, 0.8384, 0.2021, 0.9016, 0.2361, 0.8299, 0.2361, 0.9102, 0.3542, 0.5756, 0.4299, 0.5631, 0.4425, 0.5756, 0.3542, 0.4869, 0.4299, 0.4997, 0.3667, 0.4997, 0.3542, 0.5756, 0.3667, 0.4997, 0.3667, 0.5631, 0.3364, 0.5995, 0.3265, 0.6897, 0.3265, 0.5898, 0.4171, 0.5995, 0.4268, 0.6897, 0.4171, 0.6799, 0.1571, 0.8387, 0.1232, 0.9106, 0.1232, 0.8299, 0.6504, 0.8413, 0.6843, 0.9131, 0.6504, 0.9045, 0.4425, 0.6783, 0.4309, 0.5779, 0.4425, 0.5779, 0.062, 0.8644, 0.05044, 0.764, 0.062, 0.764, 0.3364, 0.5995, 0.4268, 0.5898, 0.4171, 0.5995, 0.3364, 0.6799, 0.4268, 0.6897, 0.3265, 0.6897, 0.7482, 0.4135, 0.7482, 0.3489, 0.8126, 0.3489, 0.06505, 0.1031, 0.05349, 0.003167, 0.06505, 0.003167, 0.3934, 0.4647, 0.3818, 0.3648, 0.3934, 0.3648, 0.6291, 0.8413, 0.6504, 0.9045, 0.6291, 0.9045, 0.1784, 0.9021, 0.1571, 0.8387, 0.1784, 0.8387, 0.1808, 0.8385, 0.2021, 0.9016, 0.1808, 0.9016, 0.1208, 0.9018, 0.09953, 0.8384, 0.1208, 0.8384, 0.7515, 0.143, 0.6816, 0.3088, 0.6136, 0.143, 0.395, 0.3764, 0.4007, 0.4645, 0.395, 0.4645, 0.1093, 0.004032, 0.115, 0.08632, 0.1093, 0.08632, 0.3507, 0.3311, 0.3507, 0.5191, 0.1714, 0.5191, 0.1411, 0.1901, 0.1233, 0.3111, 0.1233, 0.2082, 0.359, 0.1406, 0.359, 0.0681, 0.443, 0.002044, 0.359, 0.1406, 0.443, 0.3287, 0.2637, 0.3287, 0.443, 0.002044, 0.359, 0.0681, 0.2637, 0.0681, 0.1411, 0.1901, 0.1506, 0.3287, 0.1233, 0.3111, 0.4578, 0.8645, 0.4578, 0.9052, 0.3853, 0.9052, 0.2847, 0.9525, 0.2723, 0.9576, 0.2484, 0.8991, 0.3105, 0.8898, 0.3105, 0.8267, 0.383, 0.8267, 0.4578, 0.9052, 0.4578, 0.92, 0.3853, 0.92, 0.8088, 0.8378, 0.7825, 0.9021, 0.7725, 0.8911, 0.003144, 0.5004, 0.09132, 0.5004, 0.169, 0.5194, 0.169, 0.3991, 0.09132, 0.4181, 0.003143, 0.4181, 0.05631, 0.8668, 0.062, 0.8668, 0.062, 0.9549, 0.1411, 0.002044, 0.2613, 0.002044, 0.2613, 0.3287, 0.169, 0.5194, 0.09132, 0.5004, 0.09132, 0.4181, 0.6112, 0.2602, 0.4454, 0.159, 0.6112, 0.1495, 0.9406, 0.6001, 0.9001, 0.593, 0.9001, 0.5047, 0.5764, 0.8425, 0.6169, 0.8495, 0.6169, 0.9378, 0.003143, 0.3287, 0.003143, 0.1901, 0.0209, 0.2082, 0.1411, 0.1901, 0.1233, 0.2082, 0.0209, 0.2082, 0.003143, 0.3287, 0.0209, 0.3111, 0.1233, 0.3111, 0.4425, 0.5756, 0.4299, 0.5631, 0.4299, 0.4997, 0.7296, 0.9356, 0.7296, 0.8327, 0.7702, 0.8399, 0.7272, 0.9356, 0.6867, 0.9286, 0.6867, 0.8399, 0.09953, 0.9018, 0.06559, 0.9106, 0.06559, 0.8299, 0.2021, 0.9016, 0.2021, 0.8385, 0.2361, 0.8299, 0.3542, 0.5756, 0.3667, 0.5631, 0.4299, 0.5631, 0.3542, 0.4869, 0.4425, 0.4869, 0.4299, 0.4997, 0.3542, 0.5756, 0.3542, 0.4869, 0.3667, 0.4997, 0.3364, 0.5995, 0.3364, 0.6799, 0.3265, 0.6897, 0.4171, 0.5995, 0.4268, 0.5898, 0.4268, 0.6897, 0.1571, 0.8387, 0.1571, 0.9021, 0.1232, 0.9106, 0.6504, 0.8413, 0.6843, 0.8327, 0.6843, 0.9131, 0.4425, 0.6783, 0.4309, 0.6783, 0.4309, 0.5779, 0.062, 0.8644, 0.05044, 0.8644, 0.05044, 0.764, 0.3364, 0.5995, 0.3265, 0.5898, 0.4268, 0.5898, 0.3364, 0.6799, 0.4171, 0.6799, 0.4268, 0.6897, 0.8126, 0.3489, 0.8126, 0.4135, 0.7482, 0.4135, 0.06505, 0.1031, 0.05349, 0.1031, 0.05349, 0.003167, 0.3934, 0.4647, 0.3818, 0.4647, 0.3818, 0.3648, 0.6291, 0.8413, 0.6504, 0.8413, 0.6504, 0.9045, 0.1784, 0.9021, 0.1571, 0.9021, 0.1571, 0.8387, 0.1808, 0.8385, 0.2021, 0.8385, 0.2021, 0.9016, 0.1208, 0.9018, 0.09953, 0.9018, 0.09953, 0.8384, 0.7515, 0.143, 0.7515, 0.3088, 0.6816, 0.3088, 0.7795, 0.002044, 0.6136, 0.1406, 0.6136, 0.002044, 0.7795, 0.1406, 0.6136, 0.1406, 0.7795, 0.002044, 0.395, 0.3764, 0.4007, 0.3764, 0.4007, 0.4645, 0.1093, 0.004032, 0.115, 0.004032, 0.115, 0.08632, 0.5524, 0.6597, 0.5682, 0.6597, 0.5524, 0.7138, 0.5524, 0.7138, 0.5682, 0.6597, 0.5524, 0.7354, 0.8144, 0.4196, 0.8144, 0.4412, 0.7232, 0.4196, 0.4454, 0.6597, 0.4612, 0.6597, 0.4612, 0.7138, 0.4454, 0.6597, 0.4612, 0.7138, 0.4612, 0.7354, 0.5587, 0.3419, 0.58, 0.4655, 0.5587, 0.4655, 0.8303, 0.4953, 0.8144, 0.4953, 0.8144, 0.4412, 0.3122, 0.06918, 0.328, 0.08491, 0.3122, 0.08491, 0.5682, 0.8243, 0.5524, 0.7354, 0.5682, 0.6597, 0.8708, 0.1372, 0.7818, 0.1215, 0.8708, 0.1215, 0.8303, 0.3307, 0.8144, 0.4196, 0.8144, 0.3307, 0.9679, 0.6536, 0.9522, 0.8182, 0.9522, 0.6536, 0.8103, 0.2694, 0.826, 0.1782, 0.826, 0.2694, 0.5524, 0.7138, 0.4612, 0.7354, 0.4612, 0.7138, 0.8303, 0.4953, 0.8144, 0.4412, 0.8144, 0.4196, 0.09634, 0.2183, 0.08061, 0.2725, 0.08061, 0.2183, 0.8945, 0.05846, 0.9486, 0.07419, 0.8945, 0.07419, 0.58, 0.3419, 0.58, 0.4655, 0.5587, 0.3419, 0.7232, 0.4412, 0.7232, 0.4953, 0.7074, 0.4953, 0.1352, 0.3298, 0.1194, 0.3456, 0.1194, 0.3298, 0.4612, 0.7354, 0.4454, 0.8243, 0.4454, 0.6597, 0.6867, 0.9537, 0.7757, 0.938, 0.7757, 0.9537, 0.7074, 0.3307, 0.7232, 0.4196, 0.7074, 0.4953, 0.9676, 0.2854, 0.9519, 0.1208, 0.9676, 0.1208, 0.7232, 0.4196, 0.7232, 0.4412, 0.7074, 0.4953, 0.7232, 0.4196, 0.8144, 0.4412, 0.7232, 0.4412, 0.7074, 0.4977, 0.7885, 0.6201, 0.7074, 0.6201, 0.8925, 0.2941, 0.9752, 0.323, 0.8941, 0.323, 0.7074, 0.7449, 0.7885, 0.6225, 0.7885, 0.7449, 0.2094, 0.9129, 0.2383, 0.9957, 0.2094, 0.9941, 0.9557, 0.4531, 0.9268, 0.3307, 0.9557, 0.3307, 0.9445, 0.07897, 0.9156, 0.2014, 0.9156, 0.07897, 0.06776, 0.3493, 0.05334, 0.3298, 0.06776, 0.3298, 0.292, 0.106, 0.262, 0.08652, 0.292, 0.08652, 0.06949, 0.33, 0.08392, 0.3495, 0.06949, 0.3495, 0.04133, 0.2445, 0.02184, 0.2746, 0.02184, 0.2445, 0.3526, 0.139, 0.3382, 0.109, 0.3526, 0.109, 0.08541, 0.3293, 0.09983, 0.3593, 0.08541, 0.3593, 0.6139, 0.2933, 0.6139, 0.185, 0.6294, 0.185, 0.3688, 0.4645, 0.3536, 0.4635, 0.354, 0.3622, 0.1061, 0.7163, 0.004793, 0.7163, 0.004793, 0.7008, 0.1168, 0.1044, 0.1164, 0.003086, 0.1316, 0.002063, 0.1695, 0.346, 0.1542, 0.346, 0.1542, 0.3305, 0.7219, 0.3267, 0.6136, 0.3267, 0.6136, 0.3112, 0.02653, 0.112, 0.01128, 0.1113, 0.009792, 0.009984, 0.8951, 0.669, 0.8951, 0.7703, 0.8796, 0.7703, 0.06931, 0.5639, 0.1636, 0.5268, 0.1701, 0.5406, 0.1541, 0.3623, 0.1541, 0.3471, 0.1696, 0.3471, 0.705, 0.6597, 0.6291, 0.7821, 0.6291, 0.6597, 0.09772, 0.1578, 0.06689, 0.08182, 0.09772, 0.08182, 0.4024, 0.8145, 0.3265, 0.692, 0.4024, 0.692, 0.06689, 0.07946, 0.09772, 0.003524, 0.09772, 0.07946, 0.8805, 0.9069, 0.9113, 0.7845, 0.9113, 0.9069, 0.4048, 0.8145, 0.4356, 0.692, 0.4356, 0.8145, 0.1155, 0.2089, 0.1224, 0.3045, 0.1155, 0.3045, 0.6193, 0.8425, 0.6262, 0.938, 0.6193, 0.938, 0.4117, 0.3684, 0.4186, 0.4639, 0.4117, 0.4639, 0.1329, 0.08697, 0.1398, 0.1825, 0.1329, 0.1825, 0.1643, 0.387, 0.1574, 0.3801, 0.1643, 0.3801, 0.1128, 0.3653, 0.1059, 0.3722, 0.1059, 0.3653, 0.352, 0.3373, 0.4318, 0.3309, 0.4318, 0.3373, 0.2384, 0.8299, 0.2449, 0.9097, 0.2384, 0.9097, 0.002925, 0.002161, 0.00935, 0.08199, 0.002925, 0.08199, 0.002892, 0.08306, 0.009346, 0.1629, 0.002892, 0.1629, 0.1201, 0.3665, 0.1136, 0.3729, 0.1136, 0.3665, 0.3379, 0.1055, 0.3314, 0.1119, 0.3314, 0.1055, 0.1398, 0.08516, 0.1334, 0.002289, 0.1398, 0.002289, 0.09866, 0.08911, 0.1051, 0.172, 0.09866, 0.172, 0.403, 0.3813, 0.4094, 0.4641, 0.403, 0.4641, 0.1005, 0.004032, 0.107, 0.0869, 0.1005, 0.0869, 0.3307, 0.1117, 0.3243, 0.1053, 0.3307, 0.1053, 0.3447, 0.07588, 0.3383, 0.0823, 0.3383, 0.07588, 0.8437, 0.4977, 0.8977, 0.6473, 0.8437, 0.6473, 0.6267, 0.8093, 0.5764, 0.8401, 0.5764, 0.6597, 0.3518, 0.5215, 0.1714, 0.5756, 0.1714, 0.5215, 0.2484, 0.6744, 0.2746, 0.6744, 0.2988, 0.7052, 0.7814, 0.4566, 0.7273, 0.4957, 0.7273, 0.4566, 0.5182, 0.7902, 0.4641, 0.8164, 0.4641, 0.7902, 0.8326, 0.4802, 0.8867, 0.3307, 0.8867, 0.4802, 0.06559, 0.8275, 0.06559, 0.8013, 0.09642, 0.7771, 0.808, 0.143, 0.7539, 0.3234, 0.7539, 0.143, 0.8413, 0.6473, 0.8171, 0.6781, 0.7909, 0.6781, 0.3393, 0.6771, 0.3784, 0.6231, 0.3784, 0.6771, 0.7624, 0.7816, 0.7084, 0.7554, 0.7624, 0.7554, 0.4592, 0.9588, 0.3853, 0.9223, 0.4592, 0.9223, 0.8142, 0.9006, 0.8507, 0.866, 0.8507, 0.9006, 0.943, 0.6001, 0.9795, 0.5263, 0.9795, 0.6001, 0.4725, 0.7427, 0.5072, 0.7792, 0.4725, 0.7792, 0.9113, 0.9831, 0.8767, 0.9093, 0.9113, 0.9093, 0.04807, 0.8047, 0.04268, 0.764, 0.04807, 0.764, 0.1028, 0.9324, 0.06562, 0.9376, 0.06559, 0.9327, 0.04807, 0.8599, 0.04268, 0.8083, 0.04807, 0.8047, 0.1632, 0.3953, 0.131, 0.3762, 0.1651, 0.3908, 0.01012, 0.1576, 0.01508, 0.163, 0.01012, 0.163, 0.3011, 0.8145, 0.3065, 0.8517, 0.3011, 0.8517, 0.1654, 0.9324, 0.1616, 0.9374, 0.1577, 0.9324, 0.1577, 0.9324, 0.1654, 0.9181, 0.1654, 0.9324, 0.1099, 0.9324, 0.1063, 0.9374, 0.1028, 0.9324, 0.08376, 0.3507, 0.07661, 0.3578, 0.07661, 0.3507, 0.0438, 0.1601, 0.0521, 0.1672, 0.0438, 0.1672, 0.2216, 0.5829, 0.2694, 0.5779, 0.2694, 0.5829, 0.9489, 0.4555, 0.9543, 0.5033, 0.9489, 0.5033, 0.1577, 0.9324, 0.1063, 0.9374, 0.1099, 0.9324, 0.02067, 0.1506, 0.02572, 0.165, 0.0205, 0.1577, 0.4259, 0.5856, 0.4187, 0.5779, 0.4259, 0.5779, 0.06898, 0.3519, 0.06183, 0.3466, 0.06898, 0.3466, 0.1028, 0.9324, 0.1098, 0.9253, 0.1099, 0.9324, 0.04605, 0.4208, 0.06035, 0.4262, 0.04605, 0.4262, 0.08019, 0.2129, 0.08849, 0.2179, 0.08019, 0.2179, 0.04268, 0.8012, 0.03438, 0.8083, 0.03438, 0.8012, 0.04266, 0.8638, 0.03439, 0.8561, 0.04268, 0.8561, 0.07974, 0.2146, 0.07478, 0.2229, 0.07478, 0.2146, 0.301, 0.08819, 0.2933, 0.09649, 0.2933, 0.08819, 0.0601, 0.6733, 0.1042, 0.6783, 0.0601, 0.6783, 0.2624, 0.07398, 0.2995, 0.07937, 0.2624, 0.07937, 0.0601, 0.6733, 0.0601, 0.6783, 0.05246, 0.6783, 0.0601, 0.6926, 0.05246, 0.6783, 0.0601, 0.6783, 0.165, 0.3887, 0.1699, 0.397, 0.165, 0.397, 0.5358, 0.8246, 0.5408, 0.8201, 0.5408, 0.8246, 0.03613, 0.3365, 0.02899, 0.3294, 0.03613, 0.3294, 0.0521, 0.1672, 0.0604, 0.1601, 0.0604, 0.1672, 0.566, 0.9765, 0.5713, 0.9287, 0.5713, 0.9765, 0.004653, 0.6733, 0.05246, 0.6783, 0.004653, 0.6783, 0.1249, 0.132, 0.1178, 0.1374, 0.1178, 0.132, 0.132, 0.1383, 0.1177, 0.1437, 0.1177, 0.1383, 0.5736, 0.986, 0.566, 0.9789, 0.5736, 0.9789, 0.1065, 0.1781, 0.09936, 0.1835, 0.09936, 0.1781, 0.04611, 0.435, 0.0604, 0.4279, 0.0604, 0.435, 0.5069, 0.8242, 0.5141, 0.8188, 0.5141, 0.8242, 0.08849, 0.2179, 0.09679, 0.2129, 0.09679, 0.2179, 0.1164, 0.1176, 0.1114, 0.1093, 0.1164, 0.1093, 0.03439, 0.8561, 0.02611, 0.8637, 0.0261, 0.8561, 0.07478, 0.2229, 0.07974, 0.2312, 0.07478, 0.2312, 0.2933, 0.09649, 0.301, 0.1048, 0.2933, 0.1048, 0.438, 0.7887, 0.4429, 0.822, 0.438, 0.822, 0.04806, 0.8959, 0.04267, 0.902, 0.04267, 0.8926, 0.04828, 0.2208, 0.03892, 0.2279, 0.03892, 0.2208, 0.0217, 0.22, 0.05055, 0.2146, 0.05387, 0.22, 0.04807, 0.8599, 0.04267, 0.8926, 0.04266, 0.8638, 0.009783, 0.1411, 0.01475, 0.1123, 0.01475, 0.1411, 0.1654, 0.9324, 0.1975, 0.9374, 0.1616, 0.9374, 0.02071, 0.8637, 0.04267, 0.8926, 0.04267, 0.902, 0.4426, 0.7422, 0.438, 0.7782, 0.438, 0.7449, 0.1975, 0.9324, 0.2071, 0.9253, 0.2071, 0.9374, 0.2456, 0.9888, 0.2407, 0.9594, 0.2456, 0.9594, 0.04284, 0.2741, 0.04827, 0.2652, 0.05537, 0.268, 0.1181, 0.1262, 0.132, 0.1312, 0.1181, 0.1312, 0.353, 0.07987, 0.358, 0.08754, 0.353, 0.08754, 0.009471, 0.8, 0.01082, 0.7713, 0.01697, 0.7985, 0.7843, 0.9355, 0.7794, 0.9633, 0.7794, 0.9355, 0.05537, 0.268, 0.05927, 0.2395, 0.06681, 0.241, 0.6099, 0.5129, 0.6153, 0.4722, 0.6153, 0.5129, 0.6099, 0.4687, 0.6153, 0.417, 0.6153, 0.4722, 0.3721, 0.5779, 0.4092, 0.5829, 0.3721, 0.5829, 0.01007, 0.1512, 0.01504, 0.1458, 0.01504, 0.1512, 0.2071, 0.9132, 0.1975, 0.9181, 0.1975, 0.9132, 0.9571, 0.03876, 0.9517, 0.0759, 0.9517, 0.03876, 0.1616, 0.9132, 0.1654, 0.9181, 0.1577, 0.9181, 0.1257, 0.1843, 0.1174, 0.1892, 0.1174, 0.1843, 0.06946, 0.3507, 0.07661, 0.3578, 0.06946, 0.3578, 0.02975, 0.2208, 0.02145, 0.2279, 0.02145, 0.2208, 0.3219, 0.5779, 0.3697, 0.5829, 0.3219, 0.5829, 0.1714, 0.5779, 0.2192, 0.5833, 0.1714, 0.5833, 0.1063, 0.9132, 0.1577, 0.9181, 0.1099, 0.9182, 0.1166, 0.1833, 0.1309, 0.1779, 0.1309, 0.1833, 0.4187, 0.5779, 0.4116, 0.5856, 0.4116, 0.5779, 0.06183, 0.3466, 0.05468, 0.3519, 0.05468, 0.3466, 0.1098, 0.9253, 0.1028, 0.9181, 0.1099, 0.9182, 0.1059, 0.09998, 0.1109, 0.1083, 0.1059, 0.1083, 0.6099, 0.4758, 0.6016, 0.4687, 0.6099, 0.4687, 0.1056, 0.1258, 0.1106, 0.1175, 0.1106, 0.1258, 0.6016, 0.4209, 0.6099, 0.4132, 0.6099, 0.4209, 0.1072, 0.1842, 0.09891, 0.1892, 0.09891, 0.1842, 0.03465, 0.1623, 0.02635, 0.1699, 0.02635, 0.1623, 0.5879, 0.4758, 0.5933, 0.5129, 0.5879, 0.5129, 0.1087, 0.2728, 0.1137, 0.3099, 0.1087, 0.3099, 0.2623, 0.07347, 0.2995, 0.06851, 0.2995, 0.07347, 0.01502, 0.1571, 0.01005, 0.1517, 0.01502, 0.1517, 0.1042, 0.6926, 0.0601, 0.6976, 0.0601, 0.6926, 0.02632, 0.1125, 0.02067, 0.1496, 0.02093, 0.1124, 0.134, 0.1892, 0.1257, 0.1843, 0.134, 0.1843, 0.5933, 0.4687, 0.5879, 0.4758, 0.5879, 0.4687, 0.315, 0.08517, 0.3104, 0.09013, 0.3104, 0.08517, 0.02184, 0.3365, 0.02899, 0.3294, 0.02899, 0.3365, 0.438, 0.692, 0.4429, 0.7398, 0.438, 0.7398, 0.31, 0.08028, 0.2622, 0.08568, 0.2622, 0.08028, 0.05246, 0.6926, 0.004654, 0.6976, 0.004654, 0.6926, 0.1321, 0.1374, 0.1249, 0.132, 0.1321, 0.132, 0.566, 0.9932, 0.5736, 0.986, 0.5736, 0.9932, 0.1137, 0.1835, 0.1065, 0.1781, 0.1137, 0.1781, 0.4998, 0.8188, 0.5069, 0.8242, 0.4998, 0.8242, 0.1109, 0.09168, 0.1059, 0.09998, 0.1059, 0.09168, 0.5933, 0.4758, 0.6016, 0.4687, 0.6016, 0.4758, 0.1056, 0.1092, 0.1106, 0.1175, 0.1056, 0.1175, 0.5934, 0.4132, 0.6016, 0.4209, 0.5933, 0.4209, 0.1155, 0.1892, 0.1072, 0.1842, 0.1155, 0.1842, 0.04295, 0.1699, 0.03465, 0.1623, 0.04295, 0.1623, 0.4641, 0.8188, 0.4974, 0.8238, 0.4641, 0.8238, 0.6099, 0.375, 0.6153, 0.381, 0.6099, 0.3844, 0.03892, 0.2279, 0.04828, 0.2351, 0.03892, 0.2351, 0.05021, 0.2087, 0.07906, 0.2141, 0.05021, 0.2141, 0.6099, 0.3844, 0.6153, 0.417, 0.6099, 0.4132, 0.01526, 0.1123, 0.02022, 0.1412, 0.01526, 0.1412, 0.1616, 0.9132, 0.1975, 0.9181, 0.1654, 0.9181, 0.588, 0.4132, 0.6099, 0.3844, 0.5934, 0.4132, 0.2407, 0.9211, 0.2453, 0.957, 0.2407, 0.9544, 0.1042, 0.6783, 0.1106, 0.6976, 0.1042, 0.6926, 0.2071, 0.9253, 0.1975, 0.9181, 0.2071, 0.9132, 0.4941, 0.6774, 0.5234, 0.6824, 0.4941, 0.6824, 0.04384, 0.2644, 0.04813, 0.2549, 0.04887, 0.2594, 0.5842, 0.4784, 0.5879, 0.4687, 0.5879, 0.4758, 0.118, 0.1252, 0.1319, 0.1202, 0.1319, 0.1252, 0.5781, 0.5056, 0.5767, 0.4769, 0.5842, 0.4784, 0.04955, 0.2089, 0.02169, 0.2141, 0.02165, 0.2091, 0.04177, 0.2507, 0.06308, 0.2314, 0.04813, 0.2549, 0.09369, 0.2737, 0.1071, 0.2736, 0.1071, 0.3103, 0.6841, 0.952, 0.6706, 0.9521, 0.6706, 0.9155, 0.9034, 0.6455, 0.9034, 0.6089, 0.9176, 0.6089, 0.09733, 0.188, 0.06072, 0.188, 0.06076, 0.1751, 0.5205, 0.8105, 0.5205, 0.7963, 0.5433, 0.7965, 0.09763, 0.173, 0.06101, 0.173, 0.06105, 0.16, 0.9519, 0.07836, 0.9661, 0.07835, 0.9661, 0.115, 0.464, 0.7053, 0.4867, 0.7051, 0.4754, 0.7114, 0.05413, 0.1049, 0.06452, 0.1049, 0.06452, 0.1556, 0.3685, 0.5065, 0.3789, 0.5065, 0.3789, 0.56, 0.117, 0.1771, 0.1066, 0.1771, 0.1066, 0.1264, 0.1152, 0.5807, 0.1109, 0.5712, 0.1595, 0.5489, 0.003143, 0.9614, 0.003143, 0.9079, 0.05383, 0.9079, 0.8626, 0.9039, 0.8626, 0.9575, 0.8119, 0.9575, 0.5244, 0.9906, 0.5244, 0.9287, 0.5636, 0.9287, 0.4602, 0.8913, 0.4984, 0.9097, 0.4602, 0.9097, 0.5221, 0.8913, 0.4602, 0.8913, 0.4602, 0.8645, 0.5764, 0.9741, 0.5764, 0.9472, 0.6155, 0.9472, 0.004791, 0.4556, 0.004791, 0.4288, 0.04395, 0.4288, 0.04395, 0.4288, 0.004791, 0.4288, 0.004791, 0.4206, 0.6291, 0.9537, 0.6291, 0.9154, 0.6683, 0.9154, 0.5764, 0.9741, 0.6155, 0.9741, 0.6155, 0.9925, 0.6683, 0.9794, 0.6291, 0.9794, 0.6291, 0.9537, 0.5428, 0.8645, 0.5244, 0.8881, 0.5347, 0.8645, 0.3522, 0.0684, 0.3587, 0.07956, 0.3522, 0.07956, 0.4421, 0.6806, 0.4309, 0.6876, 0.4309, 0.6806, 0.3454, 0.06845, 0.352, 0.07961, 0.3454, 0.07961, 0.3459, 0.0911, 0.3525, 0.07995, 0.3525, 0.0911, 0.1017, 0.3667, 0.0905, 0.3597, 0.1017, 0.3597, 0.3545, 0.09159, 0.3479, 0.1027, 0.3479, 0.09159, 0.3666, 0.3529, 0.3607, 0.3558, 0.3549, 0.3521, 0.5205, 0.824, 0.5248, 0.8201, 0.5248, 0.824, 0.06326, 0.2526, 0.06636, 0.2575, 0.06246, 0.2568, 0.5742, 0.739, 0.5702, 0.7347, 0.5742, 0.7347, 0.06099, 0.1696, 0.05646, 0.1733, 0.05671, 0.1693, 0.5248, 0.8201, 0.5292, 0.8233, 0.5248, 0.824, 0.3194, 0.08632, 0.3154, 0.09027, 0.3154, 0.08632, 0.06557, 0.2608, 0.06373, 0.2654, 0.06302, 0.2612, 0.5702, 0.7347, 0.5735, 0.7314, 0.5742, 0.7347, 0.05671, 0.1693, 0.05235, 0.1716, 0.05337, 0.1693, 0.06636, 0.2575, 0.06302, 0.2612, 0.06246, 0.2568, 0.5712, 0.7271, 0.5733, 0.7234, 0.5732, 0.7271, 0.5709, 0.7314, 0.5732, 0.7271, 0.5735, 0.7314, 0.5292, 0.8208, 0.5334, 0.8231, 0.5292, 0.8233, 0.05337, 0.1693, 0.04844, 0.1699, 0.04925, 0.168, 0.0466, 0.1703, 0.0436, 0.1715, 0.04558, 0.1683, 0.3004, 0.1385, 0.2983, 0.1404, 0.2983, 0.1385, 0.04844, 0.1699, 0.04558, 0.1683, 0.04925, 0.168, 0.06373, 0.2654, 0.06453, 0.2686, 0.06288, 0.2671, 0.2986, 0.1278, 0.3003, 0.1313, 0.2987, 0.1313, 0.2983, 0.1183, 0.3004, 0.1221, 0.2984, 0.1221, 0.3005, 0.1365, 0.2985, 0.1383, 0.2983, 0.1365, 0.2987, 0.1224, 0.3001, 0.1252, 0.2988, 0.1252, 0.2986, 0.1343, 0.3003, 0.1363, 0.2987, 0.1363, 0.04565, 0.1718, 0.04499, 0.1747, 0.0436, 0.1715, 0.04638, 0.1737, 0.04757, 0.1756, 0.04499, 0.1747, 0.622, 0.8182, 0.7789, 0.8293, 0.622, 0.831, 0.8868, 0.3277, 0.8758, 0.1709, 0.8885, 0.1709, 0.786, 0.9835, 0.6291, 0.9946, 0.6291, 0.9818, 0.4439, 0.9957, 0.2871, 0.9847, 0.4439, 0.983, 0.06934, 0.6883, 0.07716, 0.6854, 0.07716, 0.6883, 0.05068, 0.1593, 0.03968, 0.002451, 0.05243, 0.002451, 0.6706, 0.9777, 0.8275, 0.9666, 0.8275, 0.9794, 0.00317, 0.1827, 0.00317, 0.1699, 0.01423, 0.1636, 0.3011, 0.6744, 0.3184, 0.6888, 0.3011, 0.6888, 0.4336, 0.4792, 0.4218, 0.466, 0.4391, 0.466, 0.4218, 0.4832, 0.3519, 0.466, 0.4218, 0.466, 0.1265, 0.7443, 0.1398, 0.7561, 0.1265, 0.7617, 0.4026, 0.9785, 0.3853, 0.9612, 0.4026, 0.9612, 0.4678, 0.9121, 0.485, 0.9245, 0.4678, 0.9245, 0.1265, 0.7443, 0.003143, 0.7617, 0.003143, 0.7443, 0.2871, 0.8572, 0.3043, 0.9806, 0.2871, 0.9806, 0.4391, 0.466, 0.4218, 0.3426, 0.4391, 0.3426, 0.3011, 0.6888, 0.3184, 0.8121, 0.3011, 0.8121, 0.4246, 0.9784, 0.4419, 0.9612, 0.4419, 0.9784, 0.485, 0.9245, 0.4678, 0.9944, 0.4678, 0.9245, 0.747, 0.3459, 0.7298, 0.4158, 0.7298, 0.3459, 0.1265, 0.7443, 0.1437, 0.6744, 0.1437, 0.7443, 0.382, 0.972, 0.3475, 0.8922, 0.382, 0.8924, 0.0129, 0.6006, 0.1525, 0.661, 0.01316, 0.661, 0.0219, 0.2754, 0.05643, 0.3099, 0.0219, 0.31, 0.3451, 0.9718, 0.3105, 0.8922, 0.3451, 0.8922, 0.9141, 0.2851, 0.9488, 0.2053, 0.9488, 0.2851, 0.3948, 0.5071, 0.4276, 0.5562, 0.3948, 0.5562, 0.07919, 0.2738, 0.06785, 0.241, 0.07919, 0.241, 0.3829, 0.6767, 0.4157, 0.6276, 0.4157, 0.6767, 0.1192, 0.1442, 0.1305, 0.177, 0.1192, 0.177, 0.3812, 0.5556, 0.3926, 0.5065, 0.3926, 0.5556, 0.1701, 0.3754, 0.121, 0.3641, 0.1701, 0.3641, 0.8523, 0.7905, 0.8605, 0.7973, 0.8523, 0.7973, 0.8895, 0.1095, 0.8839, 0.1032, 0.8921, 0.1032, 0.8839, 0.1114, 0.8504, 0.1032, 0.8839, 0.1032, 0.9014, 0.6618, 0.907, 0.6555, 0.9096, 0.6618, 0.6179, 0.9472, 0.6261, 0.9532, 0.6179, 0.9532, 0.9014, 0.6618, 0.9096, 0.7629, 0.9014, 0.7629, 0.3709, 0.3635, 0.3791, 0.4647, 0.3709, 0.4647, 0.8921, 0.1032, 0.8839, 0.002044, 0.8921, 0.002044, 0.8523, 0.7973, 0.8605, 0.8985, 0.8523, 0.8985, 0.3006, 0.07106, 0.3088, 0.07928, 0.3006, 0.07928, 0.6261, 0.9532, 0.6179, 0.9866, 0.6179, 0.9532, 0.8871, 0.1244, 0.8789, 0.1578, 0.8789, 0.1244, 0.9014, 0.6618, 0.8679, 0.6536, 0.9014, 0.6536, 0.9868, 0.6548, 0.9758, 0.8117, 0.9741, 0.6548, 0.03699, 0.1593, 0.02599, 0.002451, 0.03873, 0.002451, 0.003143, 0.9748, 0.16, 0.9638, 0.16, 0.9766, 0.8734, 0.1709, 0.8624, 0.3277, 0.8606, 0.1709, 0.08629, 0.6891, 0.07842, 0.6919, 0.07842, 0.6891, 0.9642, 0.9817, 0.9532, 0.8249, 0.966, 0.8249, 0.003143, 0.99, 0.16, 0.979, 0.16, 0.9918, 0.8088, 0.9419, 0.8088, 0.9546, 0.7978, 0.961, 0.3185, 0.1123, 0.3013, 0.1008, 0.326, 0.102, 0.326, 0.102, 0.3089, 0.09044, 0.3212, 0.09105, 0.3234, 0.09076, 0.343, 0.08421, 0.3475, 0.09616, 0.3279, 0.1027, 0.3475, 0.09616, 0.34, 0.1054, 0.3002, 0.118, 0.2986, 0.1061, 0.3002, 0.1061, 0.5706, 0.6895, 0.5721, 0.7018, 0.5706, 0.7018, 0.5721, 0.6871, 0.5706, 0.6748, 0.5721, 0.6748, 0.5721, 0.6724, 0.5706, 0.6597, 0.5721, 0.6597, 0.3207, 0.6896, 0.3223, 0.7015, 0.3207, 0.7015, 0.3207, 0.6744, 0.3223, 0.6872, 0.3207, 0.6872, 0.9343, 0.678, 0.9498, 0.678, 0.9498, 0.8602, 0.912, 0.6749, 0.9272, 0.6772, 0.932, 0.8507, 0.9581, 0.5093, 0.9581, 0.3358, 0.9736, 0.3358, 0.9107, 0.0873, 0.9059, 0.2607, 0.8908, 0.263, 0.9343, 0.678, 0.9343, 0.6633, 0.9498, 0.6633, 0.02148, 0.229, 0.03699, 0.229, 0.03699, 0.235, 0.9736, 0.3358, 0.9581, 0.3358, 0.9581, 0.3307, 0.8908, 0.263, 0.9059, 0.2607, 0.9058, 0.2659, 0.912, 0.6749, 0.9153, 0.6605, 0.9271, 0.6721, 0.1176, 0.3646, 0.1021, 0.3646, 0.1021, 0.3465, 0.9343, 0.6633, 0.9343, 0.6536, 0.9498, 0.6536, 0.8941, 0.2775, 0.9058, 0.2659, 0.9107, 0.2693, 0.9153, 0.6605, 0.9221, 0.6536, 0.932, 0.6687, 0.9738, 0.8323, 0.994, 0.8491, 0.9738, 0.8491, 0.8425, 0.1151, 0.8307, 0.1019, 0.8481, 0.1019, 0.8307, 0.1191, 0.7818, 0.1019, 0.8307, 0.1019, 0.8623, 0.7885, 0.8741, 0.7753, 0.8796, 0.7885, 0.4223, 0.9612, 0.4049, 0.9784, 0.4049, 0.9612, 0.09724, 0.2106, 0.1145, 0.2231, 0.09724, 0.2231, 0.8623, 0.7885, 0.8796, 0.8884, 0.8623, 0.8884, 0.004477, 0.7398, 0.1043, 0.7225, 0.1043, 0.7398, 0.8481, 0.1019, 0.8307, 0.002044, 0.8481, 0.002044, 0.9738, 0.8491, 0.994, 0.966, 0.9738, 0.966, 0.04346, 0.1885, 0.02622, 0.1713, 0.04346, 0.1713, 0.1145, 0.2231, 0.09724, 0.272, 0.09724, 0.2231, 0.1145, 0.9572, 0.06559, 0.94, 0.1145, 0.94, 0.8623, 0.7885, 0.8134, 0.7713, 0.8623, 0.7713, 0.5682, 0.8621, 0.4186, 0.8267, 0.5682, 0.8267, 0.83, 0.3234, 0.8562, 0.1738, 0.8562, 0.3234, 0.8095, 0.8106, 0.7796, 0.8304, 0.7796, 0.8106, 0.6291, 0.8106, 0.7787, 0.7845, 0.7796, 0.8106, 0.4186, 0.8267, 0.3853, 0.8621, 0.3853, 0.8267, 0.2975, 0.1203, 0.2621, 0.1067, 0.2975, 0.1067, 0.9244, 0.3307, 0.889, 0.4811, 0.889, 0.3307, 0.83, 0.1729, 0.8437, 0.143, 0.8562, 0.1738, 0.7796, 0.8106, 0.8095, 0.797, 0.8095, 0.8106, 0.035, 0.4949, 0.005071, 0.4595, 0.035, 0.4595, 0.2975, 0.1203, 0.2621, 0.14, 0.2621, 0.1203, 0.9465, 0.4909, 0.9268, 0.4555, 0.9465, 0.4555, 0.83, 0.1729, 0.8103, 0.143, 0.83, 0.143, 0.3122, 0.06918, 0.328, 0.06918, 0.328, 0.08491, 0.5682, 0.8243, 0.5524, 0.8243, 0.5524, 0.7354, 0.8708, 0.1372, 0.7818, 0.1372, 0.7818, 0.1215, 0.8303, 0.3307, 0.8303, 0.4953, 0.8144, 0.4196, 0.9679, 0.6536, 0.9679, 0.8182, 0.9522, 0.8182, 0.8103, 0.2694, 0.8103, 0.1782, 0.826, 0.1782, 0.5524, 0.7138, 0.5524, 0.7354, 0.4612, 0.7354, 0.09634, 0.2183, 0.09634, 0.2725, 0.08061, 0.2725, 0.8945, 0.05846, 0.9486, 0.05846, 0.9486, 0.07419, 0.1352, 0.3298, 0.1352, 0.3456, 0.1194, 0.3456, 0.4612, 0.7354, 0.4612, 0.8243, 0.4454, 0.8243, 0.6867, 0.9537, 0.6867, 0.938, 0.7757, 0.938, 0.7074, 0.3307, 0.7232, 0.3307, 0.7232, 0.4196, 0.9676, 0.2854, 0.9519, 0.2854, 0.9519, 0.1208, 0.7074, 0.4977, 0.7885, 0.4977, 0.7885, 0.6201, 0.8925, 0.2941, 0.9736, 0.2941, 0.9752, 0.323, 0.7074, 0.7449, 0.7074, 0.6225, 0.7885, 0.6225, 0.2094, 0.9129, 0.2383, 0.9146, 0.2383, 0.9957, 0.9557, 0.4531, 0.9268, 0.4531, 0.9268, 0.3307, 0.9445, 0.07897, 0.9445, 0.2014, 0.9156, 0.2014, 0.06776, 0.3493, 0.05334, 0.3493, 0.05334, 0.3298, 0.292, 0.106, 0.262, 0.106, 0.262, 0.08652, 0.06949, 0.33, 0.08392, 0.33, 0.08392, 0.3495, 0.04133, 0.2445, 0.04133, 0.2746, 0.02184, 0.2746, 0.3526, 0.139, 0.3382, 0.139, 0.3382, 0.109, 0.08541, 0.3293, 0.09983, 0.3293, 0.09983, 0.3593, 0.6139, 0.2933, 0.6294, 0.185, 0.6294, 0.2933, 0.3688, 0.4645, 0.354, 0.3622, 0.3688, 0.3562, 0.1061, 0.7163, 0.004793, 0.7008, 0.1061, 0.7008, 0.1168, 0.1044, 0.1316, 0.002063, 0.1316, 0.1104, 0.1695, 0.346, 0.1542, 0.3305, 0.1695, 0.3305, 0.7219, 0.3267, 0.6136, 0.3112, 0.7219, 0.3112, 0.02653, 0.112, 0.009792, 0.009984, 0.02451, 0.003717, 0.8951, 0.669, 0.8796, 0.7703, 0.8796, 0.669, 0.06931, 0.5639, 0.1701, 0.5406, 0.0691, 0.5799, 0.1541, 0.3623, 0.1696, 0.3471, 0.1696, 0.3623, 0.705, 0.6597, 0.705, 0.7821, 0.6291, 0.7821, 0.09772, 0.1578, 0.06689, 0.1578, 0.06689, 0.08182, 0.4024, 0.8145, 0.3265, 0.8145, 0.3265, 0.692, 0.06689, 0.07946, 0.06689, 0.003524, 0.09772, 0.003524, 0.8805, 0.9069, 0.8805, 0.7845, 0.9113, 0.7845, 0.4048, 0.8145, 0.4048, 0.692, 0.4356, 0.692, 0.1155, 0.2089, 0.1224, 0.2089, 0.1224, 0.3045, 0.6193, 0.8425, 0.6262, 0.8425, 0.6262, 0.938, 0.4117, 0.3684, 0.4186, 0.3684, 0.4186, 0.4639, 0.1329, 0.08697, 0.1398, 0.08697, 0.1398, 0.1825, 0.1643, 0.387, 0.1574, 0.387, 0.1574, 0.3801, 0.1128, 0.3653, 0.1128, 0.3722, 0.1059, 0.3722, 0.352, 0.3373, 0.352, 0.3309, 0.4318, 0.3309, 0.2384, 0.8299, 0.2449, 0.8299, 0.2449, 0.9097, 0.002925, 0.002161, 0.00935, 0.002161, 0.00935, 0.08199, 0.002892, 0.08306, 0.009346, 0.08306, 0.009346, 0.1629, 0.1201, 0.3665, 0.1201, 0.3729, 0.1136, 0.3729, 0.3379, 0.1055, 0.3379, 0.1119, 0.3314, 0.1119, 0.1398, 0.08516, 0.1334, 0.08516, 0.1334, 0.002289, 0.09866, 0.08911, 0.1051, 0.08911, 0.1051, 0.172, 0.403, 0.3813, 0.4094, 0.3813, 0.4094, 0.4641, 0.1005, 0.004032, 0.107, 0.004032, 0.107, 0.0869, 0.3307, 0.1117, 0.3243, 0.1117, 0.3243, 0.1053, 0.3447, 0.07588, 0.3447, 0.0823, 0.3383, 0.0823, 0.8437, 0.4977, 0.8977, 0.4977, 0.8977, 0.6473, 0.5764, 0.6597, 0.6267, 0.6597, 0.6267, 0.8093, 0.6267, 0.8093, 0.6026, 0.8401, 0.5764, 0.8401, 0.3518, 0.5215, 0.3518, 0.5756, 0.1714, 0.5756, 0.2988, 0.8548, 0.2484, 0.8548, 0.2988, 0.7052, 0.2484, 0.8548, 0.2484, 0.6744, 0.2988, 0.7052, 0.7814, 0.4566, 0.7814, 0.4957, 0.7273, 0.4957, 0.5182, 0.7902, 0.5182, 0.8164, 0.4641, 0.8164, 0.8326, 0.4802, 0.8326, 0.3307, 0.8867, 0.3307, 0.09642, 0.7771, 0.246, 0.7771, 0.246, 0.8275, 0.246, 0.8275, 0.06559, 0.8275, 0.09642, 0.7771, 0.808, 0.143, 0.808, 0.3234, 0.7539, 0.3234, 0.7909, 0.6781, 0.7909, 0.4977, 0.8413, 0.6473, 0.7909, 0.4977, 0.8413, 0.4977, 0.8413, 0.6473, 0.3393, 0.6771, 0.3393, 0.6231, 0.3784, 0.6231, 0.7624, 0.7816, 0.7084, 0.7816, 0.7084, 0.7554, 0.4592, 0.9588, 0.3853, 0.9588, 0.3853, 0.9223, 0.8142, 0.9006, 0.8142, 0.866, 0.8507, 0.866, 0.943, 0.6001, 0.943, 0.5263, 0.9795, 0.5263, 0.4725, 0.7427, 0.5072, 0.7427, 0.5072, 0.7792, 0.9113, 0.9831, 0.8767, 0.9832, 0.8767, 0.9093, 0.04807, 0.8047, 0.04268, 0.8012, 0.04268, 0.764, 0.1028, 0.9324, 0.1063, 0.9374, 0.06562, 0.9376, 0.04807, 0.8599, 0.04268, 0.8561, 0.04268, 0.8083, 0.1632, 0.3953, 0.129, 0.3807, 0.131, 0.3762, 0.01012, 0.1576, 0.01508, 0.1576, 0.01508, 0.163, 0.3011, 0.8145, 0.3065, 0.8145, 0.3065, 0.8517, 0.1699, 0.3804, 0.1699, 0.3887, 0.165, 0.3887, 0.04268, 0.8083, 0.04268, 0.8012, 0.04807, 0.8047, 0.08376, 0.3507, 0.08376, 0.3578, 0.07661, 0.3578, 0.0438, 0.1601, 0.0521, 0.1601, 0.0521, 0.1672, 0.04807, 0.8599, 0.04266, 0.8638, 0.04268, 0.8561, 0.2216, 0.5829, 0.2216, 0.5779, 0.2694, 0.5779, 0.9489, 0.4555, 0.9543, 0.4555, 0.9543, 0.5033, 0.1577, 0.9324, 0.1616, 0.9374, 0.1063, 0.9374, 0.02067, 0.1506, 0.02606, 0.1507, 0.02572, 0.165, 0.1166, 0.1779, 0.1237, 0.1779, 0.1166, 0.1833, 0.06898, 0.3519, 0.06183, 0.3519, 0.06183, 0.3466, 0.1028, 0.9324, 0.1028, 0.9181, 0.1098, 0.9253, 0.04605, 0.4208, 0.0532, 0.4208, 0.06035, 0.4262, 0.08019, 0.2129, 0.08849, 0.2129, 0.08849, 0.2179, 0.04268, 0.8012, 0.04268, 0.8083, 0.03438, 0.8083, 0.04266, 0.8638, 0.03439, 0.8636, 0.03439, 0.8561, 0.07974, 0.2146, 0.07974, 0.2229, 0.07478, 0.2229, 0.301, 0.08819, 0.301, 0.09649, 0.2933, 0.09649, 0.01417, 0.6859, 0.05131, 0.6859, 0.05131, 0.6908, 0.0601, 0.6733, 0.1042, 0.6733, 0.1042, 0.6783, 0.2624, 0.07398, 0.2995, 0.07398, 0.2995, 0.07937, 0.0601, 0.6926, 0.05246, 0.6926, 0.05246, 0.6783, 0.165, 0.3887, 0.1699, 0.3887, 0.1699, 0.397, 0.5358, 0.8246, 0.5358, 0.8201, 0.5408, 0.8201, 0.03613, 0.3365, 0.02899, 0.3365, 0.02899, 0.3294, 0.0521, 0.1672, 0.0521, 0.1601, 0.0604, 0.1601, 0.0261, 0.8561, 0.02611, 0.8637, 0.02071, 0.8637, 0.2717, 0.5779, 0.3195, 0.5779, 0.3195, 0.5829, 0.566, 0.9765, 0.566, 0.9287, 0.5713, 0.9287, 0.004653, 0.6733, 0.0601, 0.6733, 0.05246, 0.6783, 0.1249, 0.132, 0.1321, 0.1374, 0.1178, 0.1374, 0.132, 0.1383, 0.1249, 0.1437, 0.1177, 0.1437, 0.5736, 0.986, 0.566, 0.986, 0.566, 0.9789, 0.1065, 0.1781, 0.1137, 0.1835, 0.09936, 0.1835, 0.04611, 0.435, 0.05325, 0.4279, 0.0604, 0.4279, 0.5069, 0.8242, 0.5069, 0.8188, 0.5141, 0.8188, 0.08849, 0.2179, 0.08849, 0.2129, 0.09679, 0.2129, 0.03438, 0.8012, 0.03438, 0.8083, 0.02608, 0.8083, 0.03439, 0.8561, 0.03439, 0.8636, 0.02611, 0.8637, 0.07478, 0.2229, 0.07974, 0.2229, 0.07974, 0.2312, 0.2933, 0.09649, 0.301, 0.09649, 0.301, 0.1048, 0.1042, 0.6783, 0.1042, 0.6733, 0.1106, 0.6733, 0.438, 0.7887, 0.4429, 0.7887, 0.4429, 0.822, 0.0217, 0.22, 0.0217, 0.2146, 0.05055, 0.2146, 0.04807, 0.8599, 0.04806, 0.8959, 0.04267, 0.8926, 0.009783, 0.1411, 0.009783, 0.1123, 0.01475, 0.1123, 0.1654, 0.9324, 0.1975, 0.9324, 0.1975, 0.9374, 0.02071, 0.8637, 0.02611, 0.8637, 0.04267, 0.8926, 0.4426, 0.7422, 0.4426, 0.7863, 0.438, 0.7782, 0.1106, 0.6733, 0.1106, 0.6854, 0.1042, 0.6783, 0.1178, 0.1129, 0.125, 0.1129, 0.1178, 0.1192, 0.2456, 0.9888, 0.2407, 0.9888, 0.2407, 0.9594, 0.04284, 0.2741, 0.04414, 0.2671, 0.04827, 0.2652, 0.02068, 0.8083, 0.009471, 0.8, 0.01697, 0.7985, 0.1181, 0.1262, 0.132, 0.1262, 0.132, 0.1312, 0.009471, 0.8, 0.003143, 0.7714, 0.01082, 0.7713, 0.05537, 0.268, 0.04827, 0.2652, 0.05927, 0.2395, 0.6099, 0.5129, 0.6099, 0.4758, 0.6153, 0.4722, 0.6099, 0.4687, 0.6099, 0.4209, 0.6153, 0.417, 0.3721, 0.5779, 0.4092, 0.5779, 0.4092, 0.5829, 0.01007, 0.1512, 0.01007, 0.1458, 0.01504, 0.1458, 0.9571, 0.03876, 0.9571, 0.0759, 0.9517, 0.0759, 0.1654, 0.9181, 0.1577, 0.9324, 0.1577, 0.9181, 0.1257, 0.1843, 0.1257, 0.1892, 0.1174, 0.1892, 0.6153, 0.4722, 0.6099, 0.4758, 0.6099, 0.4687, 0.1099, 0.9182, 0.1028, 0.9181, 0.1063, 0.9132, 0.06946, 0.3507, 0.07661, 0.3507, 0.07661, 0.3578, 0.02975, 0.2208, 0.02975, 0.2279, 0.02145, 0.2279, 0.6099, 0.4209, 0.6099, 0.4132, 0.6153, 0.417, 0.3219, 0.5779, 0.3697, 0.5779, 0.3697, 0.5829, 0.1714, 0.5779, 0.2192, 0.5779, 0.2192, 0.5833, 0.1063, 0.9132, 0.1616, 0.9132, 0.1577, 0.9181, 0.02033, 0.1649, 0.0205, 0.1577, 0.02572, 0.165, 0.1166, 0.1833, 0.1237, 0.1779, 0.1309, 0.1779, 0.06183, 0.3466, 0.06183, 0.3519, 0.05468, 0.3519, 0.06035, 0.4262, 0.0532, 0.4208, 0.06035, 0.4208, 0.1059, 0.09998, 0.1109, 0.09998, 0.1109, 0.1083, 0.6099, 0.4758, 0.6016, 0.4758, 0.6016, 0.4687, 0.1056, 0.1258, 0.1056, 0.1175, 0.1106, 0.1175, 0.6016, 0.4209, 0.6016, 0.4134, 0.6099, 0.4132, 0.1072, 0.1842, 0.1072, 0.1892, 0.09891, 0.1892, 0.03465, 0.1623, 0.03465, 0.1699, 0.02635, 0.1699, 0.5879, 0.4758, 0.5933, 0.4758, 0.5933, 0.5129, 0.1087, 0.2728, 0.1137, 0.2728, 0.1137, 0.3099, 0.588, 0.4132, 0.5933, 0.4209, 0.5933, 0.4687, 0.2623, 0.07347, 0.2623, 0.06851, 0.2995, 0.06851, 0.01502, 0.1571, 0.01005, 0.1571, 0.01005, 0.1517, 0.1042, 0.6926, 0.1042, 0.6976, 0.0601, 0.6976, 0.02632, 0.1125, 0.02606, 0.1496, 0.02067, 0.1496, 0.134, 0.1892, 0.1257, 0.1892, 0.1257, 0.1843, 0.5933, 0.4687, 0.5933, 0.4758, 0.5879, 0.4758, 0.315, 0.08517, 0.315, 0.09013, 0.3104, 0.09013, 0.02184, 0.3365, 0.02184, 0.3294, 0.02899, 0.3294, 0.03806, 0.2279, 0.02975, 0.2279, 0.02975, 0.2208, 0.588, 0.4132, 0.5934, 0.4132, 0.5933, 0.4209, 0.438, 0.692, 0.4429, 0.692, 0.4429, 0.7398, 0.31, 0.08028, 0.31, 0.08568, 0.2622, 0.08568, 0.132, 0.1437, 0.1249, 0.1437, 0.132, 0.1383, 0.566, 0.9932, 0.566, 0.986, 0.5736, 0.986, 0.04611, 0.4279, 0.05325, 0.4279, 0.04611, 0.435, 0.4998, 0.8188, 0.5069, 0.8188, 0.5069, 0.8242, 0.1109, 0.09168, 0.1109, 0.09998, 0.1059, 0.09998, 0.5933, 0.4758, 0.5933, 0.4687, 0.6016, 0.4687, 0.1056, 0.1092, 0.1106, 0.1092, 0.1106, 0.1175, 0.5934, 0.4132, 0.6016, 0.4134, 0.6016, 0.4209, 0.1155, 0.1892, 0.1072, 0.1892, 0.1072, 0.1842, 0.1106, 0.6976, 0.1042, 0.6976, 0.1042, 0.6926, 0.4641, 0.8188, 0.4974, 0.8188, 0.4974, 0.8238, 0.6099, 0.375, 0.6153, 0.3715, 0.6153, 0.381, 0.03892, 0.2279, 0.04828, 0.2208, 0.04828, 0.2351, 0.05021, 0.2087, 0.08238, 0.2087, 0.07906, 0.2141, 0.6099, 0.3844, 0.6153, 0.381, 0.6153, 0.417, 0.01526, 0.1123, 0.02022, 0.1123, 0.02022, 0.1412, 0.1616, 0.9132, 0.1975, 0.9132, 0.1975, 0.9181, 0.588, 0.4132, 0.6099, 0.375, 0.6099, 0.3844, 0.2407, 0.9211, 0.2453, 0.9129, 0.2453, 0.957, 0.1042, 0.6783, 0.1106, 0.6854, 0.1106, 0.6976, 0.2071, 0.9253, 0.1975, 0.9324, 0.1975, 0.9181, 0.04384, 0.2644, 0.04177, 0.2507, 0.04813, 0.2549, 0.5842, 0.4784, 0.5767, 0.4769, 0.5879, 0.4687, 0.118, 0.1252, 0.118, 0.1202, 0.1319, 0.1202, 0.04955, 0.2089, 0.04958, 0.2139, 0.02169, 0.2141, 0.04177, 0.2507, 0.05763, 0.226, 0.06308, 0.2314, 0.09369, 0.2737, 0.1071, 0.3103, 0.09369, 0.3103, 0.6841, 0.952, 0.6706, 0.9155, 0.6841, 0.9154, 0.9034, 0.6455, 0.9176, 0.6089, 0.9176, 0.6455, 0.09733, 0.188, 0.06076, 0.1751, 0.09738, 0.1751, 0.5205, 0.8105, 0.5433, 0.8107, 0.5319, 0.8177, 0.5433, 0.8107, 0.5205, 0.8105, 0.5433, 0.7965, 0.5433, 0.7965, 0.5205, 0.7963, 0.5319, 0.7902, 0.09763, 0.173, 0.06105, 0.16, 0.09767, 0.16, 0.9519, 0.07836, 0.9661, 0.115, 0.9519, 0.115, 0.4867, 0.7051, 0.464, 0.6911, 0.4867, 0.6909, 0.4867, 0.6909, 0.464, 0.6911, 0.4753, 0.6839, 0.464, 0.6911, 0.4867, 0.7051, 0.464, 0.7053, 0.05413, 0.1049, 0.06452, 0.1556, 0.05413, 0.1556, 0.3685, 0.5065, 0.3789, 0.56, 0.3685, 0.56, 0.117, 0.1771, 0.1066, 0.1264, 0.117, 0.1264, 0.1152, 0.5807, 0.1595, 0.5489, 0.1639, 0.5583, 0.003143, 0.9614, 0.05383, 0.9079, 0.05383, 0.9614, 0.8626, 0.9039, 0.8119, 0.9575, 0.8119, 0.9039, 0.5696, 0.8645, 0.5428, 0.9263, 0.5428, 0.8645, 0.5221, 0.8995, 0.4984, 0.9097, 0.5221, 0.8913, 0.5221, 0.8913, 0.4984, 0.9097, 0.4602, 0.8913, 0.5221, 0.8913, 0.4602, 0.8645, 0.5221, 0.8645, 0.5764, 0.9741, 0.6155, 0.9472, 0.6155, 0.9741, 0.004791, 0.4556, 0.04395, 0.4288, 0.04395, 0.4556, 0.04395, 0.4288, 0.004791, 0.4206, 0.04395, 0.4206, 0.6291, 0.9537, 0.6683, 0.9154, 0.6683, 0.9537, 0.5764, 0.9741, 0.6155, 0.9925, 0.5764, 0.9925, 0.6683, 0.9794, 0.6291, 0.9537, 0.6683, 0.9537, 0.5244, 0.9263, 0.5244, 0.8881, 0.5428, 0.9263, 0.5428, 0.9263, 0.5244, 0.8881, 0.5428, 0.8645, 0.3522, 0.0684, 0.3587, 0.0684, 0.3587, 0.07956, 0.4421, 0.6806, 0.4421, 0.6876, 0.4309, 0.6876, 0.3454, 0.06845, 0.352, 0.06845, 0.352, 0.07961, 0.3459, 0.0911, 0.3459, 0.07995, 0.3525, 0.07995, 0.9541, 0.5135, 0.9541, 0.5204, 0.9486, 0.5239, 0.1017, 0.3667, 0.0905, 0.3667, 0.0905, 0.3597, 0.3549, 0.3521, 0.3549, 0.3456, 0.3666, 0.3529, 0.3549, 0.3456, 0.3607, 0.3427, 0.3666, 0.3529, 0.3607, 0.3427, 0.3666, 0.3464, 0.3666, 0.3529, 0.5205, 0.824, 0.5205, 0.8201, 0.5248, 0.8201, 0.06326, 0.2526, 0.06716, 0.2533, 0.06636, 0.2575, 0.5742, 0.739, 0.5702, 0.739, 0.5702, 0.7347, 0.06099, 0.1696, 0.06074, 0.1735, 0.05646, 0.1733, 0.5248, 0.8201, 0.5292, 0.8208, 0.5292, 0.8233, 0.3194, 0.08632, 0.3194, 0.09027, 0.3154, 0.09027, 0.06557, 0.2608, 0.06579, 0.2651, 0.06373, 0.2654, 0.5702, 0.7347, 0.5709, 0.7314, 0.5735, 0.7314, 0.05671, 0.1693, 0.05646, 0.1733, 0.05235, 0.1716, 0.06636, 0.2575, 0.06557, 0.2608, 0.06302, 0.2612, 0.5712, 0.7271, 0.5711, 0.7234, 0.5733, 0.7234, 0.5709, 0.7314, 0.5712, 0.7271, 0.5732, 0.7271, 0.5292, 0.8208, 0.5334, 0.821, 0.5334, 0.8231, 0.05337, 0.1693, 0.05235, 0.1716, 0.04844, 0.1699, 0.0466, 0.1703, 0.04565, 0.1718, 0.0436, 0.1715, 0.3004, 0.1385, 0.3005, 0.1404, 0.2983, 0.1404, 0.04844, 0.1699, 0.0466, 0.1703, 0.04558, 0.1683, 0.06373, 0.2654, 0.06579, 0.2651, 0.06453, 0.2686, 0.2986, 0.1278, 0.3005, 0.1278, 0.3003, 0.1313, 0.06288, 0.2671, 0.06453, 0.2686, 0.06094, 0.2697, 0.2983, 0.1183, 0.3005, 0.1183, 0.3004, 0.1221, 0.3005, 0.1365, 0.3004, 0.1383, 0.2985, 0.1383, 0.2987, 0.1224, 0.3003, 0.1224, 0.3001, 0.1252, 0.2986, 0.1343, 0.3005, 0.1343, 0.3003, 0.1363, 0.04565, 0.1718, 0.04638, 0.1737, 0.04499, 0.1747, 0.2987, 0.1272, 0.2987, 0.1259, 0.3, 0.1259, 0.04638, 0.1737, 0.04839, 0.1746, 0.04757, 0.1756, 0.622, 0.8182, 0.7789, 0.82, 0.7789, 0.8293, 0.8868, 0.3277, 0.8775, 0.3277, 0.8758, 0.1709, 0.786, 0.9835, 0.786, 0.9928, 0.6291, 0.9946, 0.4439, 0.9957, 0.2871, 0.994, 0.2871, 0.9847, 0.5706, 0.7144, 0.5735, 0.7222, 0.5706, 0.7222, 0.06078, 0.6884, 0.0686, 0.6855, 0.0686, 0.6884, 0.5735, 0.712, 0.5706, 0.7042, 0.5735, 0.7042, 0.05068, 0.1593, 0.04141, 0.1593, 0.03968, 0.002451, 0.6706, 0.9777, 0.6706, 0.9683, 0.8275, 0.9666, 0.01423, 0.1636, 0.0253, 0.17, 0.00317, 0.1827, 0.0253, 0.17, 0.0253, 0.1828, 0.01423, 0.1891, 0.00317, 0.1827, 0.0253, 0.17, 0.01423, 0.1891, 0.3011, 0.6744, 0.3184, 0.6744, 0.3184, 0.6888, 0.4336, 0.4792, 0.4218, 0.4832, 0.4218, 0.466, 0.4218, 0.4832, 0.3519, 0.4832, 0.3519, 0.466, 0.1265, 0.7443, 0.1437, 0.7443, 0.1398, 0.7561, 0.4026, 0.9785, 0.3853, 0.9785, 0.3853, 0.9612, 0.4678, 0.9121, 0.485, 0.9121, 0.485, 0.9245, 0.1265, 0.7443, 0.1265, 0.7617, 0.003143, 0.7617, 0.2871, 0.8572, 0.3043, 0.8572, 0.3043, 0.9806, 0.4391, 0.466, 0.4218, 0.466, 0.4218, 0.3426, 0.3011, 0.6888, 0.3184, 0.6888, 0.3184, 0.8121, 0.4246, 0.9784, 0.4246, 0.9612, 0.4419, 0.9612, 0.485, 0.9245, 0.485, 0.9944, 0.4678, 0.9944, 0.747, 0.3459, 0.747, 0.4158, 0.7298, 0.4158, 0.1265, 0.7443, 0.1265, 0.6744, 0.1437, 0.6744, 0.382, 0.972, 0.3475, 0.972, 0.3475, 0.8922, 0.0129, 0.6006, 0.1525, 0.6006, 0.1525, 0.661, 0.0219, 0.2754, 0.05643, 0.2753, 0.05643, 0.3099, 0.3451, 0.9718, 0.3105, 0.9718, 0.3105, 0.8922, 0.9141, 0.2851, 0.9141, 0.2053, 0.9488, 0.2053, 0.3948, 0.5071, 0.4276, 0.5071, 0.4276, 0.5562, 0.07919, 0.2738, 0.06785, 0.2738, 0.06785, 0.241, 0.3829, 0.6767, 0.3829, 0.6276, 0.4157, 0.6276, 0.1192, 0.1442, 0.1305, 0.1442, 0.1305, 0.177, 0.3812, 0.5556, 0.3812, 0.5065, 0.3926, 0.5065, 0.1701, 0.3754, 0.121, 0.3754, 0.121, 0.3641, 0.8523, 0.7905, 0.8605, 0.7905, 0.8605, 0.7973, 0.8895, 0.1095, 0.8839, 0.1114, 0.8839, 0.1032, 0.8839, 0.1114, 0.8504, 0.1114, 0.8504, 0.1032, 0.9014, 0.6618, 0.9014, 0.6536, 0.907, 0.6555, 0.6179, 0.9472, 0.6261, 0.9472, 0.6261, 0.9532, 0.9014, 0.6618, 0.9096, 0.6618, 0.9096, 0.7629, 0.3709, 0.3635, 0.3791, 0.3635, 0.3791, 0.4647, 0.8921, 0.1032, 0.8839, 0.1032, 0.8839, 0.002044, 0.8523, 0.7973, 0.8605, 0.7973, 0.8605, 0.8985, 0.3006, 0.07106, 0.3088, 0.07106, 0.3088, 0.07928, 0.6261, 0.9532, 0.6261, 0.9866, 0.6179, 0.9866, 0.8871, 0.1244, 0.8871, 0.1578, 0.8789, 0.1578, 0.9014, 0.6618, 0.8679, 0.6618, 0.8679, 0.6536, 0.9868, 0.6548, 0.9851, 0.8117, 0.9758, 0.8117, 0.03699, 0.1593, 0.02771, 0.1593, 0.02599, 0.002451, 0.003143, 0.9748, 0.003143, 0.9655, 0.16, 0.9638, 0.8734, 0.1709, 0.8717, 0.3277, 0.8624, 0.3277, 0.3207, 0.7243, 0.3236, 0.7321, 0.3207, 0.7321, 0.08693, 0.6918, 0.09477, 0.6889, 0.09477, 0.6918, 0.3207, 0.7141, 0.3236, 0.7219, 0.3207, 0.7219, 0.9642, 0.9817, 0.955, 0.9817, 0.9532, 0.8249, 0.003143, 0.99, 0.003143, 0.9807, 0.16, 0.979, 0.7978, 0.961, 0.7867, 0.9545, 0.8088, 0.9419, 0.7867, 0.9545, 0.7867, 0.9418, 0.7978, 0.9355, 0.8088, 0.9419, 0.7867, 0.9545, 0.7978, 0.9355, 0.3185, 0.1123, 0.3061, 0.1117, 0.3013, 0.1008, 0.326, 0.102, 0.3013, 0.1008, 0.3089, 0.09044, 0.3234, 0.09076, 0.331, 0.08151, 0.343, 0.08421, 0.3279, 0.1027, 0.3234, 0.09076, 0.3475, 0.09616, 0.3002, 0.118, 0.2986, 0.118, 0.2986, 0.1061, 0.5706, 0.6895, 0.5721, 0.6895, 0.5721, 0.7018, 0.5721, 0.6871, 0.5706, 0.6871, 0.5706, 0.6748, 0.5721, 0.6724, 0.5706, 0.6724, 0.5706, 0.6597, 0.3207, 0.6896, 0.3223, 0.6896, 0.3223, 0.7015, 0.3207, 0.6744, 0.3223, 0.6744, 0.3223, 0.6872, 0.9343, 0.678, 0.9498, 0.8602, 0.9343, 0.8602, 0.912, 0.6749, 0.932, 0.8507, 0.9173, 0.857, 0.9581, 0.5093, 0.9736, 0.3358, 0.9736, 0.5093, 0.9107, 0.0873, 0.8908, 0.263, 0.896, 0.08098, 0.9343, 0.678, 0.9498, 0.6633, 0.9498, 0.678, 0.02148, 0.229, 0.03699, 0.235, 0.02148, 0.235, 0.9736, 0.3358, 0.9581, 0.3307, 0.9736, 0.3307, 0.8908, 0.263, 0.9058, 0.2659, 0.8941, 0.2775, 0.912, 0.6749, 0.9271, 0.6721, 0.9272, 0.6772, 0.1176, 0.3646, 0.1021, 0.3465, 0.1176, 0.3465, 0.9343, 0.6633, 0.9498, 0.6536, 0.9498, 0.6633, 0.8941, 0.2775, 0.9107, 0.2693, 0.9008, 0.2844, 0.9153, 0.6605, 0.932, 0.6687, 0.9271, 0.6721, 0.9738, 0.8323, 0.994, 0.8323, 0.994, 0.8491, 0.8425, 0.1151, 0.8307, 0.1191, 0.8307, 0.1019, 0.8307, 0.1191, 0.7818, 0.1191, 0.7818, 0.1019, 0.8623, 0.7885, 0.8623, 0.7713, 0.8741, 0.7753, 0.4223, 0.9612, 0.4223, 0.9784, 0.4049, 0.9784, 0.09724, 0.2106, 0.1145, 0.2106, 0.1145, 0.2231, 0.8623, 0.7885, 0.8796, 0.7885, 0.8796, 0.8884, 0.004477, 0.7398, 0.004477, 0.7225, 0.1043, 0.7225, 0.8481, 0.1019, 0.8307, 0.1019, 0.8307, 0.002044, 0.9738, 0.8491, 0.994, 0.8491, 0.994, 0.966, 0.04346, 0.1885, 0.02622, 0.1885, 0.02622, 0.1713, 0.1145, 0.2231, 0.1145, 0.272, 0.09724, 0.272, 0.1145, 0.9572, 0.06559, 0.9572, 0.06559, 0.94, 0.8623, 0.7885, 0.8134, 0.7885, 0.8134, 0.7713, 0.5682, 0.8621, 0.4186, 0.8621, 0.4186, 0.8267, 0.83, 0.3234, 0.83, 0.1729, 0.8562, 0.1738, 0.8095, 0.8106, 0.8095, 0.8304, 0.7796, 0.8304, 0.6291, 0.8106, 0.6291, 0.7845, 0.7787, 0.7845, 0.4186, 0.8267, 0.4186, 0.8621, 0.3853, 0.8621, 0.2975, 0.1203, 0.2621, 0.1203, 0.2621, 0.1067, 0.9244, 0.3307, 0.9244, 0.4811, 0.889, 0.4811, 0.83, 0.1729, 0.83, 0.143, 0.8437, 0.143, 0.7796, 0.8106, 0.7787, 0.7845, 0.8095, 0.797, 0.035, 0.4949, 0.005071, 0.4949, 0.005071, 0.4595, 0.2975, 0.1203, 0.2975, 0.14, 0.2621, 0.14, 0.9465, 0.4909, 0.9268, 0.4909, 0.9268, 0.4555, 0.83, 0.1729, 0.8103, 0.1729, 0.8103, 0.143, 0.3789, 0.3609, 0.3709, 0.3577, 0.3721, 0.357, 0.3789, 0.3609, 0.3869, 0.3577, 0.3789, 0.3624, 0.3857, 0.357, 0.3869, 0.3484, 0.3869, 0.3577, 0.3789, 0.3452, 0.3869, 0.3484, 0.3857, 0.3491, 0.3789, 0.3452, 0.3709, 0.3484, 0.3789, 0.3437, 0.3721, 0.3491, 0.3709, 0.3577, 0.3709, 0.3484, 0.3609, 0.3411, 0.3689, 0.3443, 0.3677, 0.345, 0.3609, 0.3411, 0.3529, 0.3443, 0.3609, 0.3397, 0.3541, 0.345, 0.3529, 0.3536, 0.3529, 0.3443, 0.3609, 0.3568, 0.3529, 0.3536, 0.3541, 0.3529, 0.3609, 0.3568, 0.3689, 0.3536, 0.3609, 0.3583, 0.3677, 0.3529, 0.3689, 0.3443, 0.3689, 0.3536, 0.05792, 0.2249, 0.05995, 0.2173, 0.07304, 0.2208, 0.05931, 0.1778, 0.05931, 0.1857, 0.04576, 0.1857, 0.05995, 0.2173, 0.06751, 0.2153, 0.07304, 0.2208, 0.07304, 0.2208, 0.07101, 0.2284, 0.05792, 0.2249, 0.07101, 0.2284, 0.06345, 0.2305, 0.05792, 0.2249, 0.05931, 0.1857, 0.05254, 0.1896, 0.04576, 0.1857, 0.04576, 0.1857, 0.04576, 0.1778, 0.05931, 0.1778, 0.04576, 0.1778, 0.05253, 0.1739, 0.05931, 0.1778, 0.3236, 0.7117, 0.3207, 0.7039, 0.3236, 0.7039, 0.06862, 0.6891, 0.06075, 0.692, 0.06075, 0.6891, 0.07733, 0.6891, 0.06946, 0.6919, 0.06946, 0.6891, 0.07775, 0.6883, 0.08559, 0.6854, 0.08559, 0.6883, 0.06934, 0.6883, 0.06934, 0.6854, 0.07716, 0.6854, 0.08629, 0.6891, 0.08629, 0.6919, 0.07842, 0.6919, 0.5706, 0.7144, 0.5735, 0.7144, 0.5735, 0.7222, 0.06078, 0.6884, 0.06078, 0.6855, 0.0686, 0.6855, 0.5735, 0.712, 0.5706, 0.712, 0.5706, 0.7042, 0.3207, 0.7243, 0.3236, 0.7243, 0.3236, 0.7321, 0.08693, 0.6918, 0.08693, 0.6889, 0.09477, 0.6889, 0.3207, 0.7141, 0.3236, 0.7141, 0.3236, 0.7219, 0.3789, 0.3609, 0.3789, 0.3624, 0.3709, 0.3577, 0.3789, 0.3609, 0.3857, 0.357, 0.3869, 0.3577, 0.3857, 0.357, 0.3857, 0.3491, 0.3869, 0.3484, 0.3789, 0.3452, 0.3789, 0.3437, 0.3869, 0.3484, 0.3789, 0.3452, 0.3721, 0.3491, 0.3709, 0.3484, 0.3721, 0.3491, 0.3721, 0.357, 0.3709, 0.3577, 0.3609, 0.3411, 0.3609, 0.3397, 0.3689, 0.3443, 0.3609, 0.3411, 0.3541, 0.345, 0.3529, 0.3443, 0.3541, 0.345, 0.3541, 0.3529, 0.3529, 0.3536, 0.3609, 0.3568, 0.3609, 0.3583, 0.3529, 0.3536, 0.3609, 0.3568, 0.3677, 0.3529, 0.3689, 0.3536, 0.3677, 0.3529, 0.3677, 0.345, 0.3689, 0.3443, 0.3236, 0.7117, 0.3207, 0.7117, 0.3207, 0.7039, 0.06862, 0.6891, 0.06862, 0.692, 0.06075, 0.692, 0.07733, 0.6891, 0.07733, 0.6919, 0.06946, 0.6919, 0.07775, 0.6883, 0.07775, 0.6854, 0.08559, 0.6854, 0.1975, 0.9324, 0.2071, 0.9374, 0.1975, 0.9374, 0.1699, 0.3804, 0.165, 0.3887, 0.165, 0.3804, 0.1114, 0.1259, 0.1164, 0.1176, 0.1164, 0.1259, 0.02606, 0.764, 0.02068, 0.8012, 0.02067, 0.764, 0.01415, 0.6796, 0.05129, 0.6846, 0.01415, 0.6846, 0.02608, 0.8083, 0.02071, 0.8637, 0.02068, 0.8083, 0.01417, 0.6859, 0.05131, 0.6908, 0.01417, 0.6908, 0.302, 0.0867, 0.3074, 0.09166, 0.302, 0.09166, 0.02068, 0.8012, 0.02608, 0.8083, 0.02068, 0.8083, 0.2717, 0.5779, 0.3195, 0.5829, 0.2717, 0.5829, 0.03438, 0.8012, 0.02608, 0.8083, 0.02607, 0.8012, 0.02068, 0.8083, 0.01697, 0.7985, 0.02068, 0.8012, 0.06562, 0.9129, 0.1028, 0.9181, 0.06559, 0.9179, 0.588, 0.4132, 0.5933, 0.4687, 0.5879, 0.4687, 0.0601, 0.6926, 0.0601, 0.6976, 0.05246, 0.6926, 0.03806, 0.2279, 0.02975, 0.2208, 0.03806, 0.2208, 0.1178, 0.1192, 0.1321, 0.1129, 0.1321, 0.1192, 0.3376, 0.06932, 0.3452, 0.07429, 0.3376, 0.07429, 0.5696, 0.8645, 0.5696, 0.9263, 0.5428, 0.9263, 0.9486, 0.51, 0.9541, 0.5135, 0.9486, 0.5239, 0.06288, 0.2671, 0.06094, 0.2697, 0.06117, 0.2676, 0.06117, 0.2676, 0.05825, 0.2676, 0.05951, 0.2665, 0.2987, 0.1272, 0.3, 0.1259, 0.3, 0.1272, 0.3002, 0.1318, 0.2988, 0.134, 0.2986, 0.1318, 0.05951, 0.2665, 0.05796, 0.2648, 0.05916, 0.2643, 0.4259, 0.5856, 0.4187, 0.5856, 0.4187, 0.5779, 0.1114, 0.1259, 0.1114, 0.1176, 0.1164, 0.1176, 0.02606, 0.764, 0.02607, 0.8012, 0.02068, 0.8012, 0.01415, 0.6796, 0.05129, 0.6796, 0.05129, 0.6846, 0.02608, 0.8083, 0.0261, 0.8561, 0.02071, 0.8637, 0.302, 0.0867, 0.3074, 0.0867, 0.3074, 0.09166, 0.02068, 0.8012, 0.02607, 0.8012, 0.02608, 0.8083, 0.1164, 0.1176, 0.1114, 0.1176, 0.1114, 0.1093, 0.04806, 0.8959, 0.04806, 0.9055, 0.04267, 0.902, 0.353, 0.07987, 0.358, 0.07987, 0.358, 0.08754, 0.7843, 0.9355, 0.7843, 0.9633, 0.7794, 0.9633, 0.06562, 0.9129, 0.1063, 0.9132, 0.1028, 0.9181, 0.4187, 0.5779, 0.4187, 0.5856, 0.4116, 0.5856, 0.05246, 0.6926, 0.0601, 0.6976, 0.004654, 0.6976, 0.04295, 0.1699, 0.03465, 0.1699, 0.03465, 0.1623, 0.1178, 0.1192, 0.125, 0.1129, 0.1321, 0.1129, 0.4941, 0.6774, 0.5234, 0.6774, 0.5234, 0.6824, 0.3376, 0.06932, 0.3452, 0.06932, 0.3452, 0.07429, 0.5781, 0.5056, 0.5704, 0.5056, 0.5767, 0.4769, 0.5244, 0.9906, 0.5636, 0.9287, 0.5636, 0.9906, 0.9486, 0.5239, 0.943, 0.5204, 0.943, 0.5135, 0.943, 0.5135, 0.9486, 0.51, 0.9486, 0.5239, 0.3545, 0.09159, 0.3545, 0.1027, 0.3479, 0.1027, 0.06117, 0.2676, 0.06094, 0.2697, 0.05825, 0.2676, 0.3002, 0.1318, 0.3001, 0.134, 0.2988, 0.134, 0.05951, 0.2665, 0.05825, 0.2676, 0.05796, 0.2648, 0.115, 0.004032, 0.115, 0.08632, 0.115, 0.08632, 0.062, 0.9549, 0.062, 0.8668, 0.062, 0.9549, 0.4007, 0.3764, 0.4007, 0.4645, 0.4007, 0.4645, 0.062, 0.8668, 0.062, 0.9549, 0.062, 0.9549, 0.4007, 0.4645, 0.4007, 0.3764, 0.4007, 0.4645, 0.003143, 0.5898, 0.003143, 0.672, 0.003143, 0.5898, 0.115, 0.08632, 0.115, 0.004032, 0.115, 0.08632, 0.5201, 0.4065, 0.45, 0.5587, 0.45, 0.4065, 0.2392, 0.5938, 0.1598, 0.7661, 0.1598, 0.5938, 0.4515, 0.6415, 0.6197, 0.5705, 0.6197, 0.6415, 0.6255, 0.5371, 0.7019, 0.3562, 0.7019, 0.5371, 0.6314, 0.5829, 0.6979, 0.6554, 0.6314, 0.6554, 0.115, 0.004032, 0.115, 0.004032, 0.115, 0.08632, 0.062, 0.9549, 0.062, 0.8668, 0.062, 0.8668, 0.4007, 0.3764, 0.4007, 0.3764, 0.4007, 0.4645, 0.062, 0.8668, 0.062, 0.8668, 0.062, 0.9549, 0.4007, 0.4645, 0.4007, 0.3764, 0.4007, 0.3764, 0.003143, 0.5898, 0.003143, 0.672, 0.003143, 0.672, 0.115, 0.08632, 0.115, 0.004032, 0.115, 0.004032, 0.5201, 0.4065, 0.5201, 0.5587, 0.45, 0.5587, 0.2392, 0.5938, 0.2392, 0.7661, 0.1598, 0.7661, 0.4515, 0.6415, 0.4515, 0.5705, 0.6197, 0.5705, 0.6255, 0.5371, 0.6255, 0.3562, 0.7019, 0.3562, 0.6314, 0.5829, 0.6979, 0.5829, 0.6979, 0.6554])
me_barack_1.materials.append(mat_barack_1)
me_barack_1.use_remesh_fix_poles = True
me_barack_1.use_remesh_preserve_attributes = False
me_barack_1.update()
me_door_1 = bpy.data.meshes.new('door.1')
me_door_1.from_pydata([(-0.9083, -0.9733, 0.08742), (0.9083, -0.9733, 0.08742), (0.9083, 0.9733, 0.08742), (-0.9083, 0.9733, 0.08742), (0.9083, 0.9733, -0.08742), (-0.9083, 0.9733, -0.08742), (-0.9083, -0.9733, -0.08742), (0.9083, -0.9733, -0.08742)], [], [(3, 1, 2), (3, 0, 1), (5, 4, 7), (5, 7, 6), (6, 1, 0), (4, 3, 2), (1, 4, 2), (5, 0, 3), (6, 7, 1), (4, 5, 3), (1, 7, 4), (5, 6, 0)])
_uv = me_door_1.uv_layers.new(name='UVMap')
_uv.uv.foreach_set('vector', [0.8732, 0.6805, 0.7909, 0.7686, 0.7909, 0.6805, 0.8732, 0.6805, 0.8732, 0.7686, 0.7909, 0.7686, 0.3201, 0.6692, 0.2503, 0.6692, 0.2503, 0.5943, 0.3201, 0.6692, 0.2503, 0.5943, 0.3201, 0.5943, 0.9912, 0.01919, 0.9749, 0.1885, 0.9749, 0.01919, 0.9783, 0.3986, 0.9965, 0.2095, 0.9965, 0.3986, 0.5304, 0.3295, 0.5508, 0.5558, 0.5304, 0.5558, 0.9824, 0.6257, 0.9971, 0.4591, 0.9973, 0.6256, 0.9912, 0.01919, 0.9912, 0.1885, 0.9749, 0.1885, 0.9783, 0.3986, 0.9783, 0.2095, 0.9965, 0.2095, 0.5304, 0.3295, 0.5508, 0.3295, 0.5508, 0.5558, 0.9824, 0.6257, 0.9822, 0.4591, 0.9971, 0.4591])
me_door_1.materials.append(mat_barack_1)
me_door_1.use_remesh_fix_poles = True
me_door_1.use_remesh_preserve_attributes = False
me_door_1.update()

# ---- objects
ob_barack_1 = bpy.data.objects.new('barack.1', me_barack_1)
ob_door_1 = bpy.data.objects.new('door.1', me_door_1)

# ---- transforms, parenting, visibility, modifiers, constraints
ob_barack_1.location = (-1.782, -0.1735, 2.271)
ob_barack_1.rotation_euler = (1.571, -0.0, 0.0)
_m = ob_barack_1.modifiers.new('Auto Smooth', 'NODES')
_m.node_group = ng_auto_smooth
_gi = [s.identifier for s in ng_auto_smooth.interface.items_tree if s.item_type == 'SOCKET' and s.in_out == 'INPUT']
_m[_gi[1]] = 0.2566  # Angle
ob_door_1.location = (-1.431e-06, -3.393, -0.4645)
ob_door_1.rotation_euler = (1.571, -0.0, 0.0)
_m = ob_door_1.modifiers.new('Auto Smooth', 'NODES')
_m.node_group = ng_auto_smooth
_gi = [s.identifier for s in ng_auto_smooth.interface.items_tree if s.item_type == 'SOCKET' and s.in_out == 'INPUT']
_m[_gi[1]] = 0.2566  # Angle

# ---- collection membership
col_collection.objects.link(ob_barack_1)
col_collection.objects.link(ob_door_1)

# ---- scene / render settings (as saved in the file)
scene.frame_start = 0; scene.frame_end = 150; scene.frame_set(1)
scene.render.engine = 'BLENDER_EEVEE_NEXT'
scene.render.fps = 30
scene.cycles.sampling_pattern = 'TABULATED_SOBOL'
scene.cycles.use_light_tree = False
scene.view_settings.view_transform = 'Filmic'
bpy.context.view_layer.update()

# ---- added for rendering (the .blend has no active camera and no usable light): camera, sun
cam_auto = bpy.data.cameras.new('AutoCamera')
cam_auto.lens = 50.0
cam_auto.sensor_width = 36.0
cam_auto.clip_end = 1000.0
ob_auto_camera = bpy.data.objects.new('AutoCamera', cam_auto)
scene.collection.objects.link(ob_auto_camera)
ob_auto_camera.location = (11.9933, -15.3461, 12.8177)
ob_auto_camera.rotation_euler = (1.09748, -7.21219e-08, 0.694738)
scene.camera = ob_auto_camera
light_auto_sun = bpy.data.lights.new('AutoSun', 'SUN')
light_auto_sun.energy = 3.0
light_auto_sun.angle = 0.0523599
ob_auto_sun = bpy.data.objects.new('AutoSun', light_auto_sun)
scene.collection.objects.link(ob_auto_sun)
ob_auto_sun.rotation_euler = (0.872665, 0.174533, 0.523599)
bpy.context.view_layer.update()
